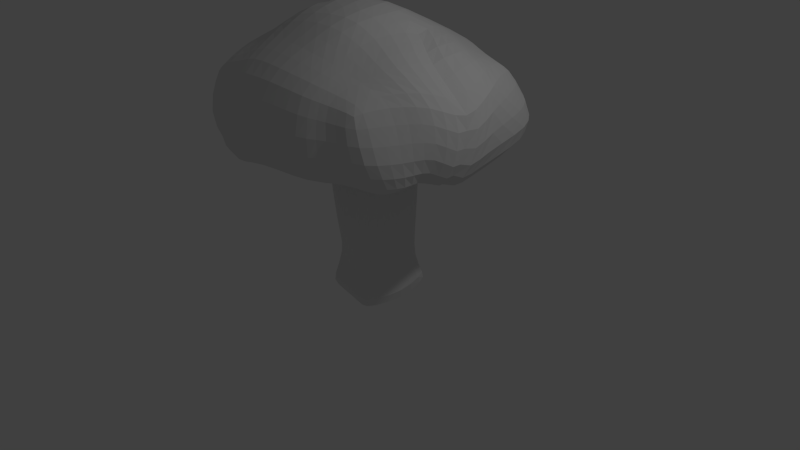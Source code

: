 # Source: mushroom1.blend  (saved by Blender 2.65.0; exported with 4.5.12 LTS)
import bpy
from mathutils import Matrix  # noqa: F401  (used for matrix-valued properties, if any)

bpy.ops.wm.read_factory_settings(use_empty=True)
scene = bpy.context.scene
scene.name = 'Scene'

# ---- collections
col_collection_1 = bpy.data.collections.new('Collection 1'); scene.collection.children.link(col_collection_1)

# ---- materials (node trees are filled in below, after node groups)
mat_material = bpy.data.materials.new('Material')
mat_material.alpha_threshold = 0.0
mat_material.use_transparent_shadow = False
mat_material.roughness = 0.5
mat_material.line_color = (0.0, 0.0, 0.0, 1.0)

# ---- material node trees

# ---- world
world_world = bpy.data.worlds.new('World'); scene.world = world_world
world_world.color = (0.05088, 0.05088, 0.05088)
world_world.use_sun_shadow = False
world_world.sun_shadow_jitter_overblur = 0.0
world_world.cycles.sampling_method = 'MANUAL'
world_world.cycles.sample_map_resolution = 256

# ---- cameras
cam_camera = bpy.data.cameras.new('Camera')
cam_camera.clip_end = 100.0
cam_camera.lens = 35.0
cam_camera.sensor_width = 32.0
cam_camera.sensor_height = 18.0
cam_camera.ortho_scale = 7.314
cam_camera.dof.focus_distance = 0.0
cam_camera.dof.aperture_fstop = 128.0

# ---- lights
light_lamp = bpy.data.lights.new('Lamp', 'POINT')
light_lamp.transmission_factor = 0.0
light_lamp.cutoff_distance = 30.0
light_lamp.energy = 100.0
light_lamp.shadow_buffer_clip_start = 1.001
light_lamp.shadow_soft_size = 0.1
light_lamp.shadow_maximum_resolution = 0.006
light_lamp.use_absolute_resolution = True
light_lamp.cycles.use_multiple_importance_sampling = False

# ---- meshes
me_cube = bpy.data.meshes.new('Cube')
me_cube.from_pydata([(0.4083, 0.4882, -0.3656), (-0.3085, 0.4061, -0.3609), (0.4307, 0.336, 0.5577), (-0.1792, 0.2953, 0.5853), (0.3971, 0.4035, 1.94), (-0.02151, 0.5538, 2.355), (-0.3963, 0.3276, 1.897), (0.4738, 0.6696, 2.907), (-0.1088, 0.4777, 3.108), (0.01078, 0.4449, 1.919), (-0.6462, 0.2926, 3.086), (0.1047, 0.4046, 0.5676), (-0.5503, 0.4597, 2.323), (0.4891, 0.4872, 2.324), (0.03403, 0.5268, -0.4173), (-1.102, 0.5285, 2.798), (-0.9967, 0.4788, 2.194), (1.041, 0.4471, 2.758), (0.9519, 0.4508, 2.214), (-0.01996, 0.9243, 2.253), (0.3695, 1.007, 2.769), (-0.1376, 0.9496, 2.877), (-0.5718, 0.8689, 2.843), (-0.5352, 0.8782, 2.215), (0.4759, 0.894, 2.213), (-1.003, 0.9626, 2.674), (-0.9378, 0.864, 2.129), (0.847, 0.8663, 2.65), (0.8377, 0.8349, 2.121), (-1.592, 0.5585, 2.561), (-1.85, 0.6524, 2.059), (-1.462, 0.9851, 2.498), (-1.658, 1.1, 2.047), (1.51, 0.4063, 2.41), (1.647, 0.2848, 1.792), (1.264, 0.8614, 2.435), (1.458, 1.098, 1.819), (-0.04849, 1.594, 1.986), (0.4098, 1.343, 2.543), (-0.06254, 1.386, 2.572), (-0.547, 1.353, 2.539), (-0.6096, 1.577, 1.918), (0.4779, 1.512, 2.036), (-0.975, 1.314, 2.487), (-1.03, 1.479, 1.986), (0.7699, 1.255, 2.477), (0.8497, 1.445, 2.013), (-1.337, 1.255, 2.429), (-1.425, 1.385, 2.006), (1.098, 1.21, 2.393), (1.22, 1.429, 1.909), (-0.9915, 0.388, 1.868), (1.009, 0.378, 1.931), (-0.01026, 1.064, 1.975), (-0.4611, 0.9656, 1.951), (0.46, 1.006, 1.975), (-0.8552, 0.8087, 1.888), (0.8367, 0.876, 1.871), (-1.408, 0.3527, 1.505), (-1.275, 0.8107, 1.68), (1.38, 0.1546, 1.462), (1.237, 0.9566, 1.538), (-0.07517, 1.456, 1.6), (-0.5432, 1.395, 1.555), (0.4331, 1.362, 1.721), (-0.8832, 1.258, 1.619), (0.7581, 1.283, 1.735), (-1.201, 1.179, 1.643), (1.071, 1.276, 1.625), (0.4011, 0.3588, 0.01574), (-0.1917, 0.3311, 0.03806), (0.09128, 0.4634, -0.007999), (0.07026, 0.409, 1.25), (0.4279, 0.3852, 1.269), (-0.2682, 0.2514, 1.251), (0.4122, -0.489, -0.3892), (-0.3669, -0.3555, -0.3771), (0.3558, -0.392, 0.5291), (0.1496, 0.1047, 3.212), (-0.3236, -0.2942, 0.534), (0.3918, -0.4009, 1.92), (0.005548, 0.204, -0.5097), (-0.01593, -0.545, 2.355), (-0.4295, -0.37, 1.882), (0.6003, -0.4253, 2.979), (0.1843, -0.4732, 3.152), (-0.0156, -0.4566, 1.903), (-0.5229, -0.5376, 3.09), (-0.005665, -0.4678, 0.534), (-0.5527, -0.4565, 2.321), (0.4859, -0.4783, 2.327), (0.01815, -0.4117, -0.4324), (0.4599, 0.04814, -0.4529), (-0.414, 0.05803, -0.4289), (0.4776, -0.03097, 0.5221), (-0.396, 0.02659, 0.565), (0.4596, 0.007376, 1.899), (-0.4918, -0.01625, 1.864), (0.6629, 0.1657, 2.934), (-0.5699, -0.129, 3.134), (-0.6101, -0.01689, 2.434), (0.5876, 0.01608, 2.414), (-1.104, -0.5217, 2.811), (-0.9828, -0.47, 2.193), (-1.154, 0.02309, 2.805), (-1.096, 0.01342, 2.278), (1.016, -0.5051, 2.775), (0.9403, -0.4563, 2.218), (1.111, -0.06246, 2.73), (1.088, -0.04531, 2.262), (-0.01839, -0.8742, 2.266), (0.5005, -0.9239, 2.785), (0.03454, -0.9598, 2.881), (-0.5469, -0.9106, 2.869), (-0.5236, -0.8427, 2.221), (0.4585, -0.8394, 2.219), (-0.9843, -0.9476, 2.697), (-0.8998, -0.831, 2.121), (0.8521, -0.8612, 2.657), (0.8143, -0.7761, 2.126), (-1.533, -0.5664, 2.555), (-1.672, -0.5404, 2.042), (-1.626, 0.00481, 2.577), (-1.81, 0.07638, 2.073), (-1.371, -0.9834, 2.492), (-1.455, -1.061, 1.972), (1.486, -0.4806, 2.435), (1.627, -0.5533, 1.93), (1.639, -0.09369, 2.303), (1.69, -0.2297, 1.807), (1.238, -0.8154, 2.46), (1.487, -0.8686, 1.944), (-0.02928, -1.634, 1.984), (0.4538, -1.315, 2.526), (-0.03347, -1.363, 2.582), (-0.5288, -1.34, 2.565), (-0.4782, -1.704, 1.95), (0.5626, -1.52, 1.948), (-0.9271, -1.294, 2.491), (-0.9248, -1.521, 1.968), (0.7612, -1.218, 2.465), (0.895, -1.357, 1.962), (-1.255, -1.226, 2.42), (-1.31, -1.338, 1.963), (1.068, -1.14, 2.404), (1.271, -1.196, 1.953), (-0.9786, -0.4263, 1.885), (-1.055, -0.01489, 1.875), (1.009, -0.4628, 1.959), (1.045, -0.07094, 1.999), (-0.009622, -0.9952, 1.996), (-0.4309, -0.9455, 1.968), (0.4688, -0.9414, 1.962), (-0.8212, -0.8472, 1.873), (0.8933, -0.8137, 1.862), (-1.326, -0.5305, 1.583), (-1.469, -0.06868, 1.507), (-1.168, -1.018, 1.561), (1.407, -0.5741, 1.612), (1.475, -0.3162, 1.543), (1.403, -0.8048, 1.603), (-0.0474, -1.41, 1.618), (-0.3999, -1.461, 1.607), (0.5641, -1.31, 1.604), (-0.7567, -1.358, 1.619), (0.9266, -1.18, 1.624), (-1.123, -1.284, 1.548), (1.316, -1.039, 1.595), (0.4016, -0.4156, 0.003088), (-0.3016, -0.2772, 0.03455), (0.03658, -0.4219, 0.01519), (0.4559, -0.01956, -0.007289), (-0.3673, 0.01957, 0.01937), (0.5093, -0.001062, 1.219), (-0.4478, -0.02609, 1.234), (-0.03057, -0.4773, 1.222), (0.374, -0.3826, 1.237), (-0.3818, -0.346, 1.227), (-0.1068, 0.4963, -0.4081), (-0.2309, 0.4517, -0.387), (0.4074, 0.3354, 0.1821), (0.42, 0.3304, 0.3602), (-0.3904, 0.2039, -0.4155), (-0.3514, 0.3282, -0.3898), (-0.1721, 0.3154, 0.21), (-0.1697, 0.3066, 0.391), (0.00243, 0.3839, 0.5741), (-0.09, 0.3481, 0.5815), (-0.3445, 0.1278, 0.5749), (-0.266, 0.2194, 0.5824), (-0.1407, 0.4224, 1.912), (-0.2844, 0.3871, 1.906), (-0.4805, 0.1119, 1.871), (-0.4553, 0.2312, 1.885), (-0.2317, 0.2578, 1.024), (-0.2012, 0.277, 0.799), (0.4168, 0.3937, 1.507), (0.4042, 0.3983, 1.734), (-0.03031, 0.3556, 3.157), (0.06824, 0.2414, 3.192), (-0.2956, 0.3881, 3.131), (-0.4762, 0.3146, 3.125), (0.0106, 0.3595, -0.4991), (0.02018, 0.4663, -0.4741), (-0.5924, 0.001721, 3.165), (-0.6275, 0.1379, 3.139), (0.981, 0.5939, 2.728), (0.9104, 0.7308, 2.69), (-0.4721, 0.3893, 2.229), (-0.4317, 0.3554, 2.078), (-0.02365, 0.8114, 2.319), (-0.02425, 0.6712, 2.365), (-0.003526, 0.462, 2.104), (-0.01424, 0.4906, 2.259), (0.05087, 0.4188, 1.481), (0.02979, 0.431, 1.707), (-0.5558, 0.6269, 2.316), (-0.5507, 0.7741, 2.273), (0.4232, 0.4327, 2.244), (0.4016, 0.4129, 2.109), (0.1012, 0.4367, 0.1711), (0.1055, 0.4172, 0.3631), (-0.6082, 0.1451, 2.36), (-0.6011, 0.2994, 2.331), (-0.07615, 0.01472, 3.239), (-0.3219, -0.08031, 3.225), (0.148, 0.5563, 2.349), (0.3149, 0.5434, 2.334), (0.1817, 0.1729, -0.5127), (0.346, 0.1084, -0.5035), (0.4522, 0.2374, -0.4344), (0.434, 0.3953, -0.4), (-0.1952, 0.5411, 2.348), (-0.3706, 0.5164, 2.333), (0.484, 0.1062, 0.532), (0.4735, 0.2358, 0.546), (0.08331, 0.5678, 3.05), (0.2785, 0.6435, 2.975), (0.4574, 0.1597, 1.91), (0.4442, 0.2998, 1.928), (0.159, 0.4549, 1.929), (0.2952, 0.4481, 1.938), (0.6105, 0.3552, 2.954), (0.5405, 0.5227, 2.938), (0.2217, 0.4058, 0.5648), (0.3396, 0.3874, 0.5629), (0.1815, 0.533, -0.409), (0.3193, 0.5198, -0.3892), (0.5702, 0.1658, 2.358), (0.5498, 0.3237, 2.334), (-0.1647, 0.1753, -0.5031), (-0.3159, 0.1136, -0.4852), (-0.4626, -0.0287, 1.45), (-0.4769, -0.02325, 1.659), (0.4754, -0.007381, -0.1764), (0.4914, 0.01196, -0.3352), (-0.397, 0.0202, -0.1514), (-0.4287, 0.02956, -0.3098), (-0.6495, -0.05867, 2.686), (-0.6473, -0.1012, 2.922), (0.495, 0.004481, 1.455), (0.4733, 0.006799, 1.684), (0.3386, 0.1625, 3.146), (0.5037, 0.1879, 3.054), (0.6704, 0.06044, 2.596), (0.7049, 0.1123, 2.766), (-0.5095, -0.01079, 2.061), (-0.5394, -0.008827, 2.25), (0.4656, 0.006826, 2.09), (0.4979, 0.007513, 2.261), (-1.145, 0.1961, 2.838), (-1.127, 0.3658, 2.827), (-1.362, 0.03771, 2.211), (-1.613, 0.05935, 2.135), (-1.019, 0.1636, 2.238), (-1.002, 0.3201, 2.215), (-1.14, 0.02162, 2.476), (-1.154, 0.02357, 2.661), (-0.741, -0.01076, 2.445), (-0.9115, 0.0003696, 2.384), (-0.894, 0.4809, 2.264), (-0.7346, 0.4716, 2.313), (-0.9494, 0.4499, 2.897), (-0.8012, 0.3512, 3.003), (-0.9644, -0.02981, 2.917), (-0.77, -0.09806, 3.036), (1.216, 0.417, 2.671), (1.378, 0.4136, 2.557), (1.103, 0.1103, 2.767), (1.08, 0.2833, 2.772), (1.012, 0.131, 2.253), (0.979, 0.2931, 2.237), (1.124, -0.05904, 2.414), (1.126, -0.0631, 2.583), (0.6669, 0.6172, 2.857), (0.857, 0.5242, 2.815), (0.8366, 0.4639, 2.271), (0.6718, 0.4772, 2.314), (0.9066, -0.01492, 2.369), (0.729, 0.005004, 2.424), (0.9457, 0.009123, 2.815), (0.8005, 0.09888, 2.872), (-0.2887, 0.913, 2.883), (-0.4314, 0.8805, 2.872), (-0.5523, 1.048, 2.76), (-0.5432, 1.212, 2.668), (0.7748, 1.137, 2.56), (0.8023, 1.003, 2.609), (1.196, 0.9977, 2.429), (1.139, 1.121, 2.416), (0.1496, 0.9214, 2.247), (0.3161, 0.9089, 2.234), (-0.1917, 0.9116, 2.248), (-0.3642, 0.8918, 2.235), (0.027, 0.9826, 2.85), (0.199, 1.007, 2.811), (-0.476, 0.9216, 2.063), (-0.507, 0.9141, 2.146), (-0.8484, 0.8797, 2.155), (-0.7009, 0.8778, 2.187), (-0.8545, 0.9317, 2.732), (-0.7121, 0.8918, 2.793), (-0.5752, 1.496, 1.603), (-0.6004, 1.558, 1.739), (0.5333, 0.9713, 2.729), (0.6921, 0.9159, 2.69), (0.7538, 0.8609, 2.148), (0.624, 0.8788, 2.182), (0.3886, 0.8994, 2.82), (0.4238, 0.7915, 2.866), (-0.633, 0.4759, 3.013), (-0.6019, 0.6743, 2.929), (-1.034, 0.8254, 2.717), (-1.069, 0.6809, 2.76), (0.4865, 0.6464, 2.314), (0.4812, 0.7888, 2.27), (0.8773, 0.7453, 2.147), (0.9174, 0.6052, 2.182), (-0.9692, 0.7783, 2.147), (-0.9872, 0.6364, 2.171), (-0.1484, 0.7861, 2.96), (-0.1436, 0.6242, 3.039), (-1.631, 0.1962, 2.579), (-1.617, 0.3831, 2.573), (-1.827, 0.6504, 2.256), (-1.727, 0.601, 2.425), (-1.875, 0.2778, 2.056), (-1.879, 0.4712, 2.056), (-1.788, 0.066, 2.275), (-1.709, 0.03077, 2.452), (-1.647, 1.091, 2.211), (-1.572, 1.035, 2.369), (-1.509, 0.857, 2.52), (-1.554, 0.715, 2.542), (-1.728, 0.9657, 2.055), (-1.796, 0.8161, 2.059), (-0.05999, 1.585, 1.804), (-0.07307, 1.539, 1.659), (-1.161, 0.97, 2.626), (-1.32, 0.9687, 2.576), (-1.434, 0.5497, 2.653), (-1.266, 0.5533, 2.722), (-0.8634, 0.8088, 2.004), (-0.9116, 0.8468, 2.08), (-1.504, 0.01496, 2.644), (-1.336, 0.0308, 2.717), (1.43, 0.5647, 2.43), (1.344, 0.7161, 2.436), (1.643, 0.3372, 1.999), (1.596, 0.3793, 2.216), (1.625, 0.06815, 2.324), (1.576, 0.2388, 2.369), (1.719, -0.09759, 1.766), (1.694, 0.07121, 1.775), (1.701, -0.1791, 1.974), (1.682, -0.1288, 2.154), (1.431, 1.038, 2.025), (1.361, 0.941, 2.249), (1.525, 0.8478, 1.808), (1.589, 0.556, 1.802), (1.139, 0.8315, 2.545), (0.9965, 0.8377, 2.605), (1.322, -0.1181, 2.11), (1.532, -0.1858, 1.938), (1.504, -0.09247, 2.431), (1.306, -0.08975, 2.592), (-1.01, 0.4578, 2.105), (-0.9823, 0.4247, 1.999), (-1.276, 1.252, 1.721), (-1.366, 1.337, 1.853), (-0.2271, 1.38, 2.566), (-0.39, 1.367, 2.554), (-0.0453, 1.556, 2.189), (-0.04966, 1.484, 2.395), (0.4645, 1.484, 2.21), (0.4377, 1.424, 2.39), (-0.5947, 1.539, 2.13), (-0.5678, 1.461, 2.351), (0.1387, 1.573, 2.009), (0.3172, 1.544, 2.026), (-0.2414, 1.6, 1.957), (-0.4331, 1.594, 1.93), (0.1017, 1.379, 2.569), (0.2621, 1.364, 2.558), (-1.025, 1.457, 2.165), (-0.9976, 1.397, 2.342), (-0.8957, 1.512, 1.961), (-0.7603, 1.548, 1.932), (-0.8354, 1.329, 2.504), (-0.6942, 1.341, 2.522), (0.8325, 1.413, 2.171), (0.7954, 1.347, 2.339), (0.5372, 1.315, 2.523), (0.6533, 1.283, 2.5), (0.7303, 1.459, 2.029), (0.6116, 1.483, 2.037), (-1.42, 1.365, 2.169), (-1.379, 1.306, 2.325), (-1.114, 1.293, 2.471), (-1.243, 1.271, 2.453), (-1.305, 1.428, 2.001), (-1.168, 1.454, 1.997), (1.198, 1.378, 2.083), (1.145, 1.287, 2.267), (1.01, 1.219, 2.428), (0.8916, 1.234, 2.454), (0.9768, 1.445, 1.983), (1.105, 1.448, 1.946), (-0.9718, 1.209, 2.576), (-0.9828, 1.09, 2.63), (-1.372, 1.188, 2.456), (-1.416, 1.095, 2.478), (-0.9937, 1.443, 1.821), (-0.9358, 1.366, 1.685), (1.342, 1.02, 1.568), (1.421, 1.081, 1.668), (0.3871, 1.239, 2.644), (0.3715, 1.122, 2.713), (-1.588, 1.214, 2.033), (-1.515, 1.311, 2.018), (1.592, 0.2228, 1.621), (1.497, 0.1679, 1.495), (1.311, 1.366, 1.873), (1.388, 1.262, 1.842), (-0.08623, 1.256, 2.698), (-0.1145, 1.107, 2.792), (-1.171, -0.03421, 1.746), (-1.335, -0.05844, 1.592), (-1.037, 0.1193, 1.869), (-1.015, 0.2535, 1.865), (1.034, 0.07587, 1.987), (1.025, 0.2244, 1.96), (0.1511, 1.058, 1.979), (0.3118, 1.034, 1.981), (-0.1665, 1.043, 1.968), (-0.3175, 1.005, 1.96), (-0.5077, 1.248, 1.64), (-0.4755, 1.086, 1.797), (-0.7221, 0.8857, 1.922), (-0.5944, 0.9283, 1.939), (-0.8401, 0.9564, 1.772), (-0.852, 1.114, 1.664), (0.7038, 0.9393, 1.924), (0.5867, 0.9755, 1.955), (0.922, 0.7084, 1.887), (0.9742, 0.5413, 1.907), (-0.9236, 0.6601, 1.897), (-0.9623, 0.5231, 1.883), (-1.469, 0.07037, 1.481), (-1.444, 0.2092, 1.48), (-1.317, 0.6586, 1.634), (-1.364, 0.5038, 1.564), (-1.236, 0.3298, 1.558), (-1.086, 0.3522, 1.708), (-1.123, 0.7733, 1.702), (-0.9808, 0.7775, 1.783), (1.461, -0.1957, 1.502), (1.424, -0.04453, 1.472), (1.289, 0.7094, 1.506), (1.335, 0.4194, 1.476), (1.168, -0.1475, 1.855), (1.342, -0.2492, 1.668), (1.105, 0.2991, 1.754), (1.242, 0.2091, 1.569), (0.969, 0.8849, 1.732), (1.108, 0.9124, 1.606), (0.1014, 1.435, 1.64), (0.2773, 1.399, 1.684), (-0.2428, 1.451, 1.573), (-0.4006, 1.428, 1.557), (-0.7733, 1.302, 1.599), (-0.6642, 1.351, 1.573), (0.6558, 1.303, 1.747), (0.5543, 1.33, 1.742), (-1.114, 1.197, 1.629), (-0.9994, 1.223, 1.626), (0.8705, 1.275, 1.698), (0.9838, 1.274, 1.652), (-0.03059, 1.18, 1.824), (-0.05766, 1.327, 1.675), (0.4356, 1.242, 1.767), (0.4478, 1.109, 1.868), (-1.243, 0.955, 1.678), (-1.218, 1.086, 1.653), (0.7648, 1.165, 1.745), (0.7945, 1.028, 1.795), (1.115, 1.215, 1.596), (1.176, 1.116, 1.567), (1.123, 1.336, 1.678), (1.186, 1.403, 1.775), (1.099, -0.05042, 2.148), (1.062, -0.05607, 2.071), (1.556, -0.3083, 1.583), (1.636, -0.2742, 1.678), (-0.01281, 0.979, 2.176), (-0.006544, 1.008, 2.088), (0.4673, 0.9601, 2.066), (0.4717, 0.9401, 2.144), (0.9862, 0.4386, 2.143), (0.9827, 0.4201, 2.055), (0.8272, 1.425, 1.885), (0.7857, 1.368, 1.788), (0.4475, 1.445, 1.773), (0.4684, 1.495, 1.888), (-1.573, 1.025, 1.89), (-1.431, 0.9072, 1.755), (-1.589, 0.4467, 1.62), (-1.755, 0.5698, 1.834), (-1.729, 0.03713, 1.849), (-1.593, -0.02485, 1.635), (-1.073, -0.003104, 1.983), (-1.108, 0.007017, 2.115), (0.8346, 0.8387, 2.068), (0.8227, 0.8371, 1.988), (0.4063, 0.4074, -0.1381), (0.414, 0.4623, -0.2742), (-0.2345, 0.3595, -0.1228), (-0.2835, 0.3908, -0.2659), (0.074, 0.4983, -0.1688), (0.05309, 0.5289, -0.3101), (0.4534, -0.02737, 0.1611), (0.4632, -0.03173, 0.3327), (-0.3638, 0.02405, 0.1934), (-0.3776, 0.02904, 0.3721), (-0.3274, 0.1304, 0.02604), (-0.2657, 0.2384, 0.03606), (-0.01166, 0.4415, 0.004492), (-0.106, 0.397, 0.02462), (0.4408, 0.2541, 0.01139), (0.4526, 0.1233, 0.0007046), (0.3158, 0.422, 0.007991), (0.2043, 0.4552, -0.004188), (0.2004, 0.429, 1.258), (0.3272, 0.4271, 1.268), (-0.4091, 0.07604, 1.24), (-0.3477, 0.1694, 1.247), (0.4832, 0.2834, 1.255), (0.5069, 0.1455, 1.234), (0.5068, -0.01127, 0.9791), (0.4935, -0.02298, 0.7417), (-0.1674, 0.3169, 1.25), (-0.05278, 0.3697, 1.248), (-0.4316, -0.01034, 1.008), (-0.4143, 0.01113, 0.7806), (0.4336, 0.3696, 1.026), (0.4347, 0.3508, 0.7835), (-0.3106, 0.2675, 1.475), (-0.3552, 0.2968, 1.693), (0.08558, 0.403, 1.018), (0.09739, 0.4008, 0.7882), (-0.138, -0.3916, -0.4232), (-0.2789, -0.3783, -0.4032), (0.3842, -0.3983, 0.1661), (0.3667, -0.3939, 0.3376), (-0.4139, -0.1033, -0.423), (-0.3963, -0.2577, -0.4036), (-0.2976, -0.2698, 0.1919), (-0.3077, -0.2789, 0.3524), (-0.1264, -0.4317, 0.5328), (-0.2358, -0.3723, 0.5317), (-0.4031, -0.08311, 0.5535), (-0.3774, -0.1943, 0.5421), (-0.1723, -0.445, 1.896), (-0.319, -0.4219, 1.889), (-0.4936, -0.1475, 1.865), (-0.4804, -0.2725, 1.873), (-0.3628, -0.3305, 0.9888), (-0.3425, -0.3122, 0.7512), (0.3805, -0.3862, 1.477), (0.3857, -0.393, 1.709), (0.1995, -0.2763, 3.195), (0.19, -0.07411, 3.213), (-0.03402, -0.4997, 3.159), (-0.2822, -0.5237, 3.139), (0.00641, -0.01124, -0.5085), (0.01116, -0.2428, -0.4905), (-0.5376, -0.2677, 3.165), (-0.5255, -0.4051, 3.14), (0.964, -0.6282, 2.744), (0.9069, -0.7435, 2.702), (-0.4818, -0.3994, 2.223), (-0.45, -0.3796, 2.066), (-0.01938, -0.7751, 2.328), (-0.0179, -0.6501, 2.369), (-0.01371, -0.4646, 2.093), (-0.01431, -0.4885, 2.253), (-0.02761, -0.4693, 1.458), (-0.02109, -0.4601, 1.688), (-0.5521, -0.6105, 2.318), (-0.5422, -0.7463, 2.277), (0.4232, -0.4285, 2.24), (0.4016, -0.4107, 2.097), (0.02663, -0.4266, 0.1806), (0.01036, -0.4477, 0.3484), (-0.6105, -0.1555, 2.359), (-0.6048, -0.3022, 2.329), (0.1523, -0.5462, 2.349), (0.3156, -0.5329, 2.336), (0.4539, -0.1634, -0.4449), (0.4373, -0.3655, -0.4195), (-0.1921, -0.5343, 2.347), (-0.3715, -0.5116, 2.332), (0.4562, -0.1663, 0.5209), (0.4196, -0.2925, 0.5247), (0.3474, -0.4481, 3.11), (0.4769, -0.4284, 3.046), (0.4567, -0.1473, 1.902), (0.4421, -0.2924, 1.913), (0.1398, -0.4601, 1.911), (0.2837, -0.4494, 1.919), (0.6583, -0.02444, 2.986), (0.6331, -0.2282, 2.997), (0.1238, -0.4713, 0.5337), (0.2514, -0.4477, 0.5321), (0.1756, -0.4484, -0.427), (0.3196, -0.4851, -0.4111), (0.5692, -0.1576, 2.359), (0.5477, -0.3199, 2.335), (-1.147, -0.1639, 2.842), (-1.13, -0.3485, 2.835), (-1.016, -0.1538, 2.239), (-0.9942, -0.3141, 2.216), (-0.8837, -0.4715, 2.263), (-0.7308, -0.4638, 2.313), (-0.9268, -0.5246, 2.907), (-0.7353, -0.5347, 3.007), (1.181, -0.5022, 2.68), (1.348, -0.4868, 2.567), (1.09, -0.2176, 2.774), (1.058, -0.3667, 2.785), (1.008, -0.1742, 2.255), (0.9719, -0.3159, 2.24), (0.7296, -0.4481, 2.915), (0.8667, -0.4824, 2.851), (0.8262, -0.4635, 2.276), (0.6642, -0.4712, 2.319), (-0.1588, -0.9454, 2.892), (-0.36, -0.9237, 2.89), (-0.5458, -1.047, 2.788), (-0.539, -1.191, 2.695), (0.7697, -1.111, 2.555), (0.805, -0.9861, 2.611), (1.167, -0.9381, 2.449), (1.108, -1.057, 2.431), (0.1457, -0.8693, 2.259), (0.3051, -0.8559, 2.243), (-0.1873, -0.8662, 2.26), (-0.3576, -0.8522, 2.244), (0.2061, -0.9569, 2.856), (0.3608, -0.9425, 2.823), (-0.4609, -0.8894, 2.074), (-0.4947, -0.8774, 2.154), (-0.8158, -0.845, 2.15), (-0.6794, -0.8434, 2.187), (-0.8459, -0.9316, 2.759), (-0.705, -0.9157, 2.822), (-0.4196, -1.595, 1.652), (-0.4495, -1.684, 1.779), (0.6222, -0.9039, 2.744), (0.7351, -0.8829, 2.701), (0.7297, -0.8007, 2.152), (0.6022, -0.8213, 2.187), (0.532, -0.7695, 2.858), (0.5659, -0.6042, 2.928), (-0.5294, -0.662, 3.024), (-0.5399, -0.7838, 2.948), (-1.023, -0.816, 2.74), (-1.066, -0.6756, 2.778), (0.4782, -0.6224, 2.319), (0.4676, -0.7478, 2.276), (0.8554, -0.7024, 2.152), (0.9005, -0.5873, 2.187), (-0.9357, -0.7512, 2.14), (-0.9637, -0.6192, 2.167), (0.08541, -0.8093, 2.978), (0.1417, -0.6491, 3.075), (-1.61, -0.1924, 2.577), (-1.577, -0.3865, 2.569), (-1.673, -0.55, 2.231), (-1.62, -0.5625, 2.408), (-1.808, -0.1293, 2.054), (-1.749, -0.3375, 2.049), (-1.467, -1.04, 2.161), (-1.438, -1.01, 2.343), (-1.424, -0.8615, 2.514), (-1.481, -0.7229, 2.536), (-1.518, -0.9088, 1.994), (-1.593, -0.7315, 2.021), (-0.0361, -1.606, 1.807), (-0.04521, -1.525, 1.67), (-1.125, -0.9586, 2.643), (-1.261, -0.968, 2.584), (-1.41, -0.5542, 2.656), (-1.265, -0.5345, 2.732), (-0.8378, -0.8019, 1.997), (-0.879, -0.8208, 2.072), (1.404, -0.5924, 2.457), (1.319, -0.7014, 2.463), (1.618, -0.5254, 2.1), (1.572, -0.4966, 2.274), (1.615, -0.2337, 2.334), (1.559, -0.361, 2.388), (1.708, -0.3554, 1.82), (1.674, -0.4567, 1.878), (1.429, -0.8564, 2.124), (1.343, -0.8316, 2.308), (1.536, -0.7585, 1.948), (1.581, -0.6537, 1.949), (1.114, -0.8205, 2.553), (0.9807, -0.8391, 2.61), (-0.9973, -0.4528, 2.105), (-0.9725, -0.431, 2.002), (-1.187, -1.311, 1.637), (-1.261, -1.335, 1.79), (-0.2048, -1.36, 2.584), (-0.3721, -1.351, 2.578), (-0.03014, -1.583, 2.19), (-0.0343, -1.482, 2.401), (0.5263, -1.487, 2.147), (0.4828, -1.412, 2.353), (-0.4995, -1.627, 2.158), (-0.5157, -1.491, 2.376), (0.1692, -1.598, 1.976), (0.3797, -1.562, 1.96), (-0.1935, -1.671, 1.976), (-0.337, -1.702, 1.961), (0.1392, -1.354, 2.568), (0.3067, -1.338, 2.548), (-0.9393, -1.474, 2.151), (-0.9324, -1.392, 2.337), (-0.7755, -1.592, 1.961), (-0.6251, -1.661, 1.952), (-0.7994, -1.312, 2.517), (-0.6691, -1.327, 2.543), (0.8479, -1.341, 2.138), (0.794, -1.293, 2.318), (0.5677, -1.284, 2.504), (0.6635, -1.25, 2.484), (0.7915, -1.411, 1.956), (0.692, -1.468, 1.949), (-1.311, -1.31, 2.142), (-1.285, -1.264, 2.308), (-1.054, -1.27, 2.47), (-1.172, -1.245, 2.448), (-1.204, -1.401, 1.966), (-1.07, -1.459, 1.969), (1.204, -1.197, 2.125), (1.126, -1.171, 2.291), (0.9814, -1.164, 2.43), (0.8705, -1.189, 2.448), (1.019, -1.31, 1.962), (1.152, -1.262, 1.958), (-0.9358, -1.185, 2.589), (-0.9555, -1.07, 2.649), (-1.287, -1.167, 2.448), (-1.326, -1.084, 2.471), (-0.873, -1.511, 1.808), (-0.8052, -1.456, 1.68), (1.477, -0.8276, 1.662), (1.501, -0.855, 1.787), (0.4542, -1.197, 2.639), (0.4735, -1.066, 2.716), (-1.411, -1.175, 1.963), (-1.372, -1.263, 1.961), (1.587, -0.5724, 1.778), (1.512, -0.5817, 1.657), (1.36, -1.1, 1.948), (1.429, -0.985, 1.944), (-0.02157, -1.234, 2.705), (0.0001913, -1.101, 2.795), (-1.032, -0.1525, 1.878), (-1.007, -0.2898, 1.881), (1.031, -0.205, 1.999), (1.021, -0.3368, 1.983), (0.1498, -0.9863, 1.991), (0.3135, -0.9662, 1.98), (-0.157, -0.9869, 1.992), (-0.2963, -0.9679, 1.982), (-0.3985, -1.281, 1.683), (-0.4101, -1.089, 1.827), (-0.6882, -0.894, 1.924), (-0.5607, -0.9218, 1.95), (-0.7746, -1.025, 1.758), (-0.7506, -1.205, 1.659), (0.7403, -0.8766, 1.905), (0.6073, -0.9129, 1.937), (0.9563, -0.6912, 1.899), (0.9886, -0.5791, 1.931), (-0.9005, -0.6997, 1.887), (-0.9451, -0.5625, 1.888), (-1.439, -0.2176, 1.527), (-1.386, -0.3707, 1.559), (-1.211, -0.8683, 1.576), (-1.267, -0.6995, 1.586), (-1.186, -0.4962, 1.627), (-1.059, -0.4533, 1.75), (-1.048, -0.96, 1.609), (-0.9299, -0.8934, 1.731), (1.463, -0.416, 1.565), (1.432, -0.498, 1.592), (1.405, -0.7255, 1.611), (1.401, -0.6494, 1.617), (1.117, -0.4976, 1.821), (1.266, -0.5416, 1.684), (1.077, -0.801, 1.74), (1.259, -0.7973, 1.641), (0.1488, -1.379, 1.614), (0.3692, -1.346, 1.607), (-0.189, -1.437, 1.614), (-0.297, -1.457, 1.608), (-0.6291, -1.397, 1.623), (-0.5105, -1.437, 1.614), (0.811, -1.228, 1.621), (0.703, -1.271, 1.611), (-1.028, -1.303, 1.558), (-0.8941, -1.327, 1.592), (1.069, -1.127, 1.612), (1.215, -1.074, 1.596), (-0.02138, -1.112, 1.846), (-0.03746, -1.264, 1.696), (0.5343, -1.18, 1.678), (0.4978, -1.045, 1.821), (-1.145, -1.134, 1.546), (-1.134, -1.224, 1.538), (0.9169, -1.067, 1.657), (0.9037, -0.9407, 1.747), (1.352, -0.9727, 1.587), (1.384, -0.8891, 1.593), (1.323, -1.088, 1.671), (1.308, -1.153, 1.8), (-0.0135, -0.9197, 2.193), (-0.008358, -0.9423, 2.108), (0.4558, -0.8965, 2.069), (0.4542, -0.8789, 2.15), (0.976, -0.4506, 2.148), (0.9761, -0.4497, 2.065), (0.9193, -1.327, 1.808), (0.9276, -1.266, 1.685), (0.5782, -1.413, 1.652), (0.5785, -1.489, 1.78), (-1.387, -1.064, 1.791), (-1.284, -1.051, 1.637), (-1.467, -0.5417, 1.675), (-1.593, -0.54, 1.848), (0.8221, -0.7809, 2.071), (0.8339, -0.7823, 1.987), (0.4149, -0.4523, -0.1533), (0.421, -0.489, -0.2948), (-0.3264, -0.309, -0.1259), (-0.3569, -0.3464, -0.2764), (0.0352, -0.444, -0.1525), (0.02711, -0.4623, -0.3115), (-0.3735, -0.08854, 0.0223), (-0.3526, -0.1905, 0.03002), (-0.09265, -0.3858, 0.02302), (-0.21, -0.3396, 0.03109), (0.4455, -0.3124, -0.002289), (0.4559, -0.1696, -0.007184), (0.3034, -0.4521, 0.006822), (0.1728, -0.4461, 0.01018), (0.1141, -0.4721, 1.227), (0.2567, -0.4432, 1.235), (-0.454, -0.1376, 1.231), (-0.4335, -0.25, 1.229), (0.4469, -0.2773, 1.23), (0.4887, -0.1443, 1.22), (-0.2875, -0.4121, 1.224), (-0.1658, -0.4553, 1.222), (0.3651, -0.3839, 0.9925), (0.3569, -0.3882, 0.7516), (-0.3981, -0.3561, 1.456), (-0.4132, -0.363, 1.676), (-0.02678, -0.4803, 0.9839), (-0.01803, -0.4779, 0.7498), (-0.3188, 0.1289, 0.2006), (-0.2503, 0.2296, 0.2087), (-0.3282, 0.1315, 0.381), (-0.2531, 0.2269, 0.3888), (-0.03942, 0.4736, -0.1568), (-0.1437, 0.4277, -0.136), (-0.07424, 0.5011, -0.2995), (-0.1904, 0.4557, -0.2794), (0.4918, 0.153, 1.47), (0.4706, 0.157, 1.698), (0.4702, 0.2917, 1.492), (0.4538, 0.296, 1.72), (-0.0815, 0.3824, 1.477), (-0.1124, 0.4016, 1.701), (-0.206, 0.3326, 1.477), (-0.2469, 0.3592, 1.699), (0.8101, 0.6198, 2.237), (0.7811, 0.762, 2.195), (0.6556, 0.6336, 2.282), (0.6393, 0.776, 2.237), (0.3547, 0.5075, 3.012), (0.4407, 0.3585, 3.039), (0.1648, 0.4421, 3.094), (0.2622, 0.3143, 3.126), (0.4632, 0.1619, 2.094), (0.493, 0.164, 2.251), (0.4502, 0.3053, 2.103), (0.4773, 0.3129, 2.245), (-0.1633, 0.4443, 2.096), (-0.1815, 0.4758, 2.251), (-0.3151, 0.4137, 2.087), (-0.3424, 0.4481, 2.239), (0.3305, 0.4357, -0.4493), (0.1803, 0.4632, -0.4691), (0.3412, 0.2916, -0.4861), (0.1813, 0.3412, -0.4993), (-0.9203, 0.613, 2.846), (-0.8848, 0.7754, 2.789), (-0.7782, 0.5277, 2.939), (-0.7432, 0.7123, 2.866), (-0.1333, 0.4333, -0.4658), (-0.268, 0.3802, -0.4427), (-0.1535, 0.3257, -0.492), (-0.2983, 0.2631, -0.4721), (-0.3834, 0.181, 1.467), (-0.4206, 0.2055, 1.681), (-0.433, 0.08044, 1.457), (-0.4571, 0.09546, 1.668), (0.4453, 0.2343, 0.1774), (0.4542, 0.1084, 0.1682), (0.4594, 0.2303, 0.352), (0.4679, 0.1035, 0.3409), (0.6143, 0.7456, 2.819), (0.5672, 0.8587, 2.776), (0.8015, 0.6635, 2.778), (0.7419, 0.7903, 2.735), (-0.7418, 0.3122, 2.338), (-0.8945, 0.3203, 2.29), (-0.7398, 0.1534, 2.373), (-0.8958, 0.1607, 2.322), (0.2943, 0.46, 2.111), (0.3004, 0.4841, 2.25), (0.1519, 0.4689, 2.109), (0.1485, 0.4952, 2.257), (-0.2323, 0.2586, 3.185), (-0.1478, 0.1439, 3.221), (-0.4351, 0.1716, 3.181), (-0.3741, 0.04728, 3.216), (0.3158, 0.4356, 1.504), (0.3036, 0.4412, 1.732), (0.1865, 0.4375, 1.492), (0.1715, 0.4454, 1.719), (-0.4866, 0.2533, 2.07), (-0.5255, 0.2743, 2.229), (-0.5038, 0.1256, 2.064), (-0.5373, 0.1367, 2.236), (0.3147, 0.4686, -0.1467), (0.1958, 0.4957, -0.1623), (0.3169, 0.5156, -0.284), (0.1876, 0.5334, -0.3017), (-1.232, 0.7032, 2.692), (-1.399, 0.7022, 2.629), (-1.195, 0.8412, 2.659), (-1.359, 0.8413, 2.603), (-0.1998, 0.6603, 2.358), (-0.1984, 0.8005, 2.313), (-0.3776, 0.6437, 2.34), (-0.3749, 0.7844, 2.297), (-0.7864, 0.04334, 3.07), (-0.9683, 0.1287, 2.95), (-0.801, 0.1914, 3.049), (-0.9641, 0.2886, 2.934), (0.7125, 0.1575, 2.369), (0.8807, 0.1445, 2.324), (0.6961, 0.3168, 2.339), (0.8596, 0.3047, 2.297), (0.7215, 0.462, 2.884), (0.9003, 0.3634, 2.838), (0.771, 0.2874, 2.896), (0.9314, 0.189, 2.844), (0.5204, 1.09, 2.679), (0.5227, 1.209, 2.617), (0.6624, 1.045, 2.644), (0.6491, 1.172, 2.588), (1.037, 0.1247, 2.176), (1.018, 0.1135, 2.096), (1.01, 0.2842, 2.166), (1.001, 0.2687, 2.082), (-1.284, 1.082, 2.55), (-1.255, 1.183, 2.516), (-1.134, 1.088, 2.592), (-1.116, 1.196, 2.548), (-0.8364, 1.077, 2.674), (-0.8292, 1.212, 2.607), (-0.6939, 1.057, 2.721), (-0.6873, 1.209, 2.64), (1.637, 0.007504, 1.614), (1.543, -0.04155, 1.497), (1.663, -0.1545, 1.623), (1.574, -0.1962, 1.521), (0.04034, 0.7016, 2.991), (0.02489, 0.8412, 2.923), (0.2314, 0.7681, 2.927), (0.2065, 0.8868, 2.871), (1.069, 0.7014, 2.633), (1.217, 0.6966, 2.558), (1.148, 0.5641, 2.658), (1.301, 0.5601, 2.564), (-0.4784, 0.4914, 3.049), (-0.4571, 0.687, 2.961), (-0.3156, 0.5502, 3.057), (-0.3075, 0.7316, 2.971), (0.3168, 0.6647, 2.337), (0.3163, 0.8014, 2.295), (0.1474, 0.6723, 2.356), (0.1478, 0.8104, 2.312), (-0.7318, 0.6322, 2.282), (-0.7224, 0.7786, 2.239), (-0.8886, 0.641, 2.233), (-0.8754, 0.7863, 2.197), (-1.853, 0.467, 2.26), (-1.751, 0.4209, 2.433), (-1.849, 0.2702, 2.261), (-1.753, 0.2283, 2.439), (-1.777, 0.8132, 2.245), (-1.714, 0.9601, 2.228), (-1.683, 0.7611, 2.41), (-1.629, 0.9057, 2.389), (0.3169, 0.9594, 2.162), (0.3169, 0.9842, 2.081), (0.1533, 0.9754, 2.173), (0.156, 1.003, 2.087), (-1.318, 0.211, 2.75), (-1.483, 0.1983, 2.672), (-1.294, 0.3873, 2.743), (-1.462, 0.3793, 2.669), (0.9413, 0.9761, 2.574), (0.9034, 1.112, 2.532), (1.076, 0.9677, 2.526), (1.029, 1.101, 2.494), (1.728, -0.03457, 1.946), (1.698, 0.02605, 2.141), (1.697, 0.1368, 1.969), (1.658, 0.1974, 2.177), (1.52, 0.5716, 2.237), (1.439, 0.7647, 2.245), (1.577, 0.5735, 2.013), (1.504, 0.8213, 2.018), (1.276, 1.346, 1.735), (1.203, 1.279, 1.64), (1.353, 1.247, 1.698), (1.276, 1.183, 1.603), (-0.663, 0.9024, 2.123), (-0.6198, 0.896, 2.045), (-0.8054, 0.8892, 2.098), (-0.753, 0.8671, 2.024), (1.263, 0.2535, 2.666), (1.437, 0.2508, 2.53), (1.292, 0.08122, 2.642), (1.48, 0.07865, 2.488), (0.5959, 1.456, 2.203), (0.7138, 1.43, 2.19), (0.5651, 1.396, 2.377), (0.6798, 1.369, 2.359), (-0.2257, 1.484, 2.382), (-0.4014, 1.475, 2.364), (-0.2327, 1.56, 2.167), (-0.42, 1.554, 2.144), (0.2875, 1.449, 2.398), (0.1223, 1.471, 2.4), (0.3084, 1.512, 2.21), (0.1358, 1.538, 2.203), (-0.7183, 1.442, 2.345), (-0.8591, 1.42, 2.344), (-0.7475, 1.515, 2.136), (-0.8871, 1.485, 2.152), (-1.136, 1.373, 2.337), (-1.269, 1.345, 2.33), (-1.165, 1.433, 2.169), (-1.302, 1.406, 2.168), (0.9585, 1.409, 2.144), (1.085, 1.405, 2.113), (0.9179, 1.333, 2.315), (1.04, 1.319, 2.29), (-0.4324, 1.579, 1.747), (-0.4212, 1.524, 1.608), (-0.2482, 1.589, 1.773), (-0.2509, 1.539, 1.629), (-0.9665, 0.7463, 2.082), (-0.9257, 0.6981, 2.001), (-0.9938, 0.6078, 2.092), (-0.9595, 0.5649, 1.998), (-1.58, 1.201, 2.194), (-1.509, 1.293, 2.179), (-1.515, 1.144, 2.352), (-1.453, 1.236, 2.336), (-1.254, 1.384, 1.844), (-1.177, 1.299, 1.709), (-1.125, 1.414, 1.836), (-1.057, 1.332, 1.7), (1.483, 0.8184, 1.647), (1.398, 0.7591, 1.536), (1.54, 0.5077, 1.632), (1.449, 0.4499, 1.51), (0.04632, 1.124, 2.774), (0.07457, 1.26, 2.687), (0.2114, 1.131, 2.745), (0.2354, 1.254, 2.668), (1.29, 1.086, 2.254), (1.221, 1.204, 2.259), (1.36, 1.195, 2.039), (1.286, 1.306, 2.059), (-0.41, 1.06, 2.783), (-0.3945, 1.225, 2.687), (-0.2654, 1.084, 2.794), (-0.2423, 1.243, 2.697), (0.2985, 1.141, 1.859), (0.2832, 1.277, 1.74), (0.134, 1.169, 1.841), (0.1127, 1.31, 1.705), (-1.116, 0.2195, 1.696), (-1.27, 0.1941, 1.537), (-1.143, 0.09036, 1.706), (-1.302, 0.06469, 1.545), (-1.016, 0.6304, 1.778), (-1.157, 0.6225, 1.67), (-1.052, 0.4893, 1.741), (-1.197, 0.4736, 1.609), (1.147, -0.01336, 1.815), (1.31, -0.1223, 1.623), (1.129, 0.1334, 1.78), (1.278, 0.02589, 1.588), (1.069, 0.4923, 1.743), (1.202, 0.4411, 1.573), (1.023, 0.6963, 1.739), (1.157, 0.6922, 1.59), (-0.6007, 1.044, 1.795), (-0.6281, 1.203, 1.648), (-0.719, 1.001, 1.791), (-0.739, 1.157, 1.661), (-0.1873, 1.162, 1.812), (-0.2184, 1.315, 1.654), (-0.3365, 1.127, 1.803), (-0.3695, 1.286, 1.642), (-0.9674, 0.9301, 1.724), (-0.9725, 1.085, 1.65), (-1.103, 0.924, 1.679), (-1.097, 1.07, 1.635), (0.6794, 1.049, 1.84), (0.6591, 1.183, 1.771), (0.5703, 1.078, 1.861), (0.5561, 1.21, 1.777), (1.054, 1.069, 1.615), (1.005, 1.182, 1.625), (0.9213, 1.038, 1.707), (0.8827, 1.167, 1.688), (0.5992, 1.465, 1.898), (0.5729, 1.413, 1.791), (0.713, 1.44, 1.898), (0.6792, 1.387, 1.797), (-0.1791, 0.9627, 2.172), (-0.1667, 0.9875, 2.084), (-0.3445, 0.9364, 2.162), (-0.3238, 0.9541, 2.076), (0.9498, 1.422, 1.856), (0.9013, 1.36, 1.758), (1.074, 1.422, 1.816), (1.019, 1.355, 1.717), (-1.702, 0.7313, 1.855), (-1.54, 0.6037, 1.665), (-1.638, 0.8841, 1.878), (-1.484, 0.7592, 1.719), (-0.8682, 1.481, 1.791), (-0.8202, 1.409, 1.656), (-0.7419, 1.523, 1.758), (-0.7047, 1.455, 1.623), (-1.511, 1.148, 1.884), (-1.383, 1.042, 1.756), (-1.447, 1.255, 1.868), (-1.336, 1.161, 1.737), (-1.788, 0.221, 1.823), (-1.635, 0.134, 1.602), (-1.787, 0.3989, 1.822), (-1.623, 0.2903, 1.599), (-1.021, 0.3061, 2.118), (-1.0, 0.2828, 2.003), (-1.042, 0.1552, 2.126), (-1.023, 0.1402, 2.004), (0.9495, 0.5904, 2.112), (0.9476, 0.5715, 2.026), (0.9004, 0.7317, 2.083), (0.8963, 0.7166, 2.0), (0.1269, 1.562, 1.836), (0.1094, 1.516, 1.698), (0.3072, 1.529, 1.866), (0.2885, 1.481, 1.739), (0.7357, 0.8921, 2.085), (0.7178, 0.8997, 2.011), (0.6114, 0.9197, 2.116), (0.5994, 0.9339, 2.041), (-0.399, 0.1659, -0.2983), (-0.3496, 0.2917, -0.2784), (-0.3621, 0.1428, -0.1429), (-0.3061, 0.2606, -0.1285), (0.006236, 0.3984, 0.3721), (-0.08347, 0.3618, 0.3838), (0.002304, 0.4169, 0.1823), (-0.08759, 0.3761, 0.1989), (0.4614, 0.3489, -0.2925), (0.4831, 0.1912, -0.3193), (0.4517, 0.2962, -0.1474), (0.4689, 0.1522, -0.1649), (0.3328, 0.3867, 0.362), (0.2188, 0.4126, 0.3609), (0.323, 0.3964, 0.1784), (0.2123, 0.4283, 0.1717), (-0.288, 0.201, 0.796), (-0.3158, 0.1794, 1.021), (-0.3644, 0.1111, 0.7894), (-0.3862, 0.08928, 1.015), (-0.01033, 0.3737, 0.7918), (-0.02923, 0.368, 1.019), (-0.1084, 0.3328, 0.7967), (-0.135, 0.3194, 1.022), (0.3398, 0.398, 0.7882), (0.3352, 0.4134, 1.027), (0.2184, 0.4094, 0.7879), (0.211, 0.4189, 1.022), (0.4978, 0.1173, 0.7532), (0.5073, 0.1324, 0.9922), (0.4825, 0.2501, 0.7701), (0.4864, 0.2682, 1.012), (-0.3709, -0.08063, 0.1912), (-0.3848, -0.07797, 0.3641), (-0.3487, -0.1815, 0.1919), (-0.3604, -0.1841, 0.3573), (-0.1024, -0.4101, -0.1433), (-0.1202, -0.4327, -0.3021), (-0.2287, -0.3693, -0.1315), (-0.2559, -0.4003, -0.2866), (0.4802, -0.1426, 1.457), (0.4468, -0.2797, 1.469), (0.4654, -0.1442, 1.687), (0.4428, -0.2856, 1.7), (-0.1697, -0.4517, 1.455), (-0.2991, -0.4163, 1.456), (-0.1705, -0.4461, 1.683), (-0.3085, -0.4181, 1.68), (0.7933, -0.5985, 2.242), (0.6422, -0.6102, 2.287), (0.7582, -0.7178, 2.2), (0.62, -0.7332, 2.242), (0.5049, -0.2223, 3.072), (0.3691, -0.2415, 3.144), (0.5192, -0.009388, 3.071), (0.3699, -0.02872, 3.153), (0.4638, -0.1512, 2.09), (0.4511, -0.2994, 2.094), (0.4931, -0.155, 2.249), (0.4774, -0.3077, 2.242), (-0.1776, -0.4538, 2.085), (-0.3329, -0.432, 2.075), (-0.185, -0.4776, 2.245), (-0.3501, -0.4546, 2.232), (0.3307, -0.3334, -0.4685), (0.3413, -0.1121, -0.4966), (0.1773, -0.2812, -0.4868), (0.18, -0.04839, -0.5093), (-0.9012, -0.6675, 2.863), (-0.7255, -0.6639, 2.951), (-0.8724, -0.8013, 2.813), (-0.7156, -0.7886, 2.889), (-0.1528, -0.2388, -0.4817), (-0.163, -0.02588, -0.5011), (-0.3004, -0.2525, -0.4582), (-0.3146, -0.06852, -0.4807), (-0.4493, -0.2607, 1.453), (-0.4674, -0.1454, 1.45), (-0.4642, -0.2672, 1.668), (-0.4799, -0.1473, 1.661), (0.4318, -0.2997, 0.1622), (0.4222, -0.2956, 0.3337), (0.4479, -0.1672, 0.1598), (0.449, -0.1678, 0.3311), (0.693, -0.61, 2.87), (0.824, -0.6229, 2.81), (0.6567, -0.7603, 2.808), (0.7787, -0.7537, 2.757), (-0.741, -0.3098, 2.338), (-0.7398, -0.1573, 2.373), (-0.8895, -0.3153, 2.291), (-0.8936, -0.1572, 2.323), (0.2918, -0.4592, 2.099), (0.1457, -0.4687, 2.097), (0.3011, -0.4801, 2.245), (0.1496, -0.4915, 2.252), (-0.02467, -0.3254, 3.208), (-0.2784, -0.3761, 3.19), (-0.03748, -0.1465, 3.234), (-0.2904, -0.2243, 3.221), (0.2652, -0.443, 1.474), (0.1212, -0.4663, 1.465), (0.2747, -0.4449, 1.706), (0.1309, -0.4608, 1.697), (-0.5009, -0.278, 2.061), (-0.5114, -0.1481, 2.059), (-0.5339, -0.2863, 2.224), (-0.5418, -0.1501, 2.234), (0.313, -0.4868, -0.1523), (0.3173, -0.5173, -0.2996), (0.1777, -0.4731, -0.1543), (0.1769, -0.4954, -0.3087), (-1.221, -0.6906, 2.706), (-1.171, -0.8307, 2.676), (-1.363, -0.7085, 2.635), (-1.311, -0.8455, 2.61), (-0.1944, -0.6412, 2.361), (-0.3745, -0.6264, 2.343), (-0.193, -0.7672, 2.321), (-0.3695, -0.7545, 2.303), (-0.7566, -0.2494, 3.07), (-0.7457, -0.3956, 3.05), (-0.9585, -0.2003, 2.953), (-0.9458, -0.3671, 2.94), (-0.7607, -0.0396, 2.647), (-0.7735, -0.07174, 2.861), (-0.9365, -0.007911, 2.567), (-0.9548, -0.01928, 2.762), (1.33, -0.102, 2.436), (1.338, -0.1108, 2.263), (1.534, -0.1231, 2.272), (1.546, -0.1549, 2.096), (0.7105, -0.1621, 2.37), (0.6919, -0.3204, 2.342), (0.878, -0.1679, 2.325), (0.8537, -0.3184, 2.301), (0.8037, 0.06791, 2.733), (0.7744, 0.03342, 2.573), (0.9505, -0.001002, 2.676), (0.9366, -0.01075, 2.514), (0.7646, -0.2692, 2.932), (0.7927, -0.08231, 2.921), (0.9034, -0.3256, 2.867), (0.9322, -0.159, 2.859), (0.5915, -1.041, 2.682), (0.6968, -1.013, 2.646), (0.5689, -1.17, 2.611), (0.6682, -1.14, 2.583), (1.034, -0.1749, 2.178), (1.003, -0.3132, 2.17), (1.014, -0.1796, 2.101), (0.9946, -0.3157, 2.09), (-1.22, -1.073, 2.555), (-1.09, -1.073, 2.605), (-1.188, -1.166, 2.516), (-1.065, -1.176, 2.555), (-0.8249, -1.06, 2.699), (-0.6931, -1.049, 2.75), (-0.8091, -1.187, 2.626), (-0.6806, -1.187, 2.665), (1.626, -0.4862, 1.734), (1.656, -0.3942, 1.686), (1.544, -0.5045, 1.625), (1.572, -0.4205, 1.588), (0.3053, -0.6328, 3.039), (0.4394, -0.6142, 2.986), (0.2534, -0.801, 2.947), (0.3984, -0.7847, 2.905), (1.047, -0.7259, 2.641), (1.117, -0.6172, 2.667), (1.19, -0.7076, 2.568), (1.271, -0.5996, 2.575), (-0.3041, -0.6603, 3.065), (-0.06905, -0.6573, 3.081), (-0.3346, -0.7911, 2.978), (-0.1167, -0.8035, 2.987), (0.3144, -0.641, 2.343), (0.1507, -0.6498, 2.361), (0.3094, -0.7619, 2.302), (0.1475, -0.7722, 2.32), (-0.7214, -0.6146, 2.282), (-0.8696, -0.6225, 2.231), (-0.7049, -0.7505, 2.239), (-0.8471, -0.7574, 2.192), (-1.741, -0.3507, 2.244), (-1.791, -0.1422, 2.254), (-1.675, -0.3739, 2.422), (-1.714, -0.1728, 2.433), (-1.6, -0.7317, 2.209), (-1.558, -0.7298, 2.388), (-1.529, -0.8971, 2.183), (-1.495, -0.8795, 2.365), (0.3037, -0.8983, 2.172), (0.1467, -0.9139, 2.187), (0.3057, -0.9185, 2.089), (0.1488, -0.936, 2.102), (-1.319, -0.1642, 2.753), (-1.297, -0.356, 2.751), (-1.477, -0.1832, 2.673), (-1.447, -0.376, 2.671), (-1.376, 0.04304, 2.399), (-1.361, 0.03845, 2.577), (-1.607, 0.05698, 2.33), (-1.559, 0.03631, 2.508), (0.9244, -0.9619, 2.576), (1.049, -0.9432, 2.531), (0.8824, -1.085, 2.53), (0.9994, -1.065, 2.497), (1.716, -0.3093, 1.985), (1.676, -0.4198, 2.045), (1.689, -0.2637, 2.164), (1.64, -0.3833, 2.22), (1.497, -0.6066, 2.301), (1.557, -0.6321, 2.123), (1.418, -0.7165, 2.308), (1.493, -0.7415, 2.127), (1.483, -0.2148, 1.821), (1.285, -0.1301, 1.999), (1.412, -0.2386, 1.734), (1.225, -0.1415, 1.92), (1.394, -1.063, 1.793), (1.455, -0.9591, 1.788), (1.396, -1.008, 1.664), (1.445, -0.9178, 1.662), (-0.6427, -0.8696, 2.125), (-0.7767, -0.8589, 2.094), (-0.5999, -0.8719, 2.05), (-0.729, -0.8501, 2.023), (1.234, -0.3736, 2.672), (1.277, -0.2351, 2.645), (1.414, -0.3631, 2.537), (1.468, -0.231, 2.491), (0.6499, -1.441, 2.141), (0.6003, -1.374, 2.339), (0.7473, -1.389, 2.14), (0.6959, -1.332, 2.328), (-0.2031, -1.493, 2.399), (-0.1977, -1.609, 2.184), (-0.3631, -1.498, 2.389), (-0.3507, -1.629, 2.17), (0.3256, -1.442, 2.371), (0.3558, -1.524, 2.162), (0.1457, -1.464, 2.39), (0.16, -1.555, 2.18), (-0.6593, -1.466, 2.363), (-0.6475, -1.59, 2.153), (-0.7973, -1.43, 2.349), (-0.7948, -1.534, 2.152), (-1.064, -1.352, 2.326), (-1.079, -1.42, 2.148), (-1.187, -1.311, 2.316), (-1.208, -1.368, 2.144), (0.9661, -1.3, 2.135), (0.9062, -1.259, 2.308), (1.091, -1.259, 2.129), (1.023, -1.224, 2.299), (-0.3224, -1.678, 1.786), (-0.1929, -1.646, 1.8), (-0.3083, -1.589, 1.655), (-0.1931, -1.56, 1.665), (-0.9379, -0.7267, 2.076), (-0.9734, -0.5964, 2.089), (-0.9047, -0.6966, 1.995), (-0.9444, -0.568, 1.998), (-1.42, -1.149, 2.149), (-1.39, -1.113, 2.328), (-1.376, -1.237, 2.144), (-1.344, -1.197, 2.316), (-1.155, -1.395, 1.798), (-1.018, -1.451, 1.806), (-1.084, -1.36, 1.651), (-0.9474, -1.407, 1.67), (1.533, -0.7563, 1.791), (1.558, -0.6622, 1.793), (1.491, -0.7422, 1.667), (1.498, -0.6606, 1.669), (0.172, -1.099, 2.774), (0.3314, -1.086, 2.747), (0.1493, -1.231, 2.688), (0.3111, -1.217, 2.665), (1.272, -0.9548, 2.304), (1.363, -0.9784, 2.123), (1.202, -1.076, 2.297), (1.291, -1.099, 2.123), (-0.3723, -1.062, 2.804), (-0.1846, -1.085, 2.804), (-0.3752, -1.205, 2.709), (-0.1986, -1.223, 2.711), (0.33, -1.073, 1.833), (0.1485, -1.097, 1.842), (0.3507, -1.212, 1.684), (0.1468, -1.241, 1.692), (-1.097, -0.3138, 1.737), (-1.134, -0.1756, 1.729), (-1.235, -0.3484, 1.606), (-1.284, -0.2049, 1.584), (-0.9753, -0.7434, 1.753), (-1.018, -0.5968, 1.756), (-1.088, -0.8103, 1.627), (-1.136, -0.6521, 1.633), (1.147, -0.2726, 1.844), (1.13, -0.3885, 1.834), (1.312, -0.3572, 1.672), (1.285, -0.4525, 1.68), (1.106, -0.5991, 1.802), (1.094, -0.6976, 1.777), (1.261, -0.6264, 1.677), (1.262, -0.7101, 1.663), (-0.53, -1.066, 1.817), (-0.6507, -1.04, 1.801), (-0.5102, -1.258, 1.683), (-0.6269, -1.228, 1.681), (-0.1641, -1.114, 1.843), (-0.2897, -1.105, 1.835), (-0.1778, -1.279, 1.693), (-0.2909, -1.286, 1.687), (-0.8983, -1.05, 1.668), (-1.025, -1.093, 1.576), (-0.8825, -1.202, 1.605), (-1.016, -1.21, 1.546), (0.7629, -0.9796, 1.784), (0.6367, -1.014, 1.805), (0.7899, -1.108, 1.672), (0.6736, -1.145, 1.676), (1.249, -0.8909, 1.611), (1.074, -0.9117, 1.677), (1.233, -0.9863, 1.585), (1.072, -1.024, 1.621), (0.7121, -1.438, 1.786), (0.8133, -1.382, 1.799), (0.715, -1.368, 1.661), (0.8184, -1.318, 1.675), (-0.1756, -0.91, 2.188), (-0.3374, -0.8924, 2.174), (-0.1627, -0.9312, 2.103), (-0.3142, -0.9104, 2.091), (1.049, -1.275, 1.81), (1.187, -1.22, 1.805), (1.062, -1.21, 1.684), (1.205, -1.151, 1.676), (-1.517, -0.7296, 1.834), (-1.444, -0.9097, 1.81), (-1.398, -0.7224, 1.67), (-1.334, -0.8989, 1.653), (-1.319, 0.01841, 2.033), (-1.547, 0.02945, 1.932), (-1.245, -0.008796, 1.872), (-1.441, -0.017, 1.739), (-0.7279, -1.579, 1.799), (-0.5854, -1.644, 1.785), (-0.6693, -1.512, 1.675), (-0.5403, -1.564, 1.661), (-1.35, -1.177, 1.784), (-1.318, -1.263, 1.785), (-1.255, -1.162, 1.629), (-1.232, -1.245, 1.629), (-1.727, -0.1529, 1.837), (-1.669, -0.3467, 1.845), (-1.589, -0.193, 1.636), (-1.535, -0.3652, 1.658), (-1.014, -0.3031, 2.118), (-1.039, -0.1498, 2.126), (-0.9942, -0.2899, 2.007), (-1.02, -0.1465, 2.006), (0.9379, -0.5786, 2.117), (0.8884, -0.6934, 2.087), (0.9462, -0.5736, 2.034), (0.9024, -0.6867, 2.005), (0.1662, -1.569, 1.8), (0.3866, -1.531, 1.787), (0.1565, -1.489, 1.665), (0.3814, -1.453, 1.655), (0.7204, -0.8285, 2.088), (0.5938, -0.8569, 2.12), (0.7213, -0.8382, 2.008), (0.5937, -0.8711, 2.04), (-0.4302, -0.1112, -0.3035), (-0.401, -0.1012, -0.1459), (-0.4082, -0.2449, -0.2878), (-0.3794, -0.2156, -0.1334), (-0.1106, -0.4102, 0.3496), (-0.09723, -0.3893, 0.1854), (-0.2202, -0.353, 0.3503), (-0.2093, -0.3373, 0.1895), (0.4687, -0.3645, -0.3103), (0.4617, -0.3383, -0.1625), (0.4872, -0.181, -0.3289), (0.4748, -0.1769, -0.1734), (0.2662, -0.4431, 0.3417), (0.2862, -0.4401, 0.1707), (0.1397, -0.4578, 0.3456), (0.1585, -0.444, 0.1756), (-0.3962, -0.2118, 0.7592), (-0.4213, -0.09917, 0.77), (-0.4155, -0.2323, 0.9945), (-0.4384, -0.1203, 1.001), (-0.1418, -0.4455, 0.7484), (-0.2535, -0.3889, 0.7482), (-0.1558, -0.453, 0.9834), (-0.2717, -0.4025, 0.9852), (0.2473, -0.4479, 0.7529), (0.1152, -0.4766, 0.7516), (0.2503, -0.4453, 0.9919), (0.1123, -0.4759, 0.9875), (0.4692, -0.1598, 0.741), (0.4268, -0.2868, 0.7466), (0.483, -0.151, 0.9793), (0.4386, -0.2805, 0.9867)], [], [(897, 189, 3, 185), (901, 179, 1, 537), (905, 197, 4, 239), (909, 567, 6, 191), (913, 335, 24, 327), (917, 199, 78, 262), (921, 218, 13, 249), (925, 208, 12, 233), (929, 228, 81, 202), (933, 331, 22, 321), (937, 251, 93, 182), (941, 253, 97, 192), (945, 234, 94, 541), (949, 207, 27, 325), (953, 279, 105, 274), (957, 213, 5, 226), (961, 204, 99, 225), (965, 215, 9, 240), (969, 267, 100, 222), (973, 246, 14, 539), (977, 359, 31, 352), (981, 217, 23, 313), (985, 282, 15, 271), (989, 296, 18, 291), (993, 300, 108, 288), (997, 306, 45, 413), (1001, 519, 52, 451), (1005, 428, 43, 418), (1009, 305, 40, 409), (1013, 512, 159, 476), (1017, 328, 20, 315), (1021, 287, 33, 366), (1025, 340, 21, 302), (1029, 210, 19, 310), (1033, 338, 26, 318), (1037, 349, 122, 342), (1041, 352, 31, 351), (1045, 515, 53, 452), (1049, 360, 29, 343), (1053, 309, 49, 424), (1057, 369, 33, 371), (1061, 378, 36, 376), (1065, 434, 61, 507), (1069, 362, 56, 458), (1073, 384, 128, 370), (1077, 413, 45, 411), (1081, 401, 41, 396), (1085, 398, 37, 392), (1089, 406, 44, 404), (1093, 420, 48, 416), (1097, 424, 49, 423), (1101, 357, 62, 488), (1105, 387, 51, 467), (1109, 430, 47, 417), (1113, 433, 65, 495), (1117, 441, 60, 479), (1121, 436, 38, 403), (1125, 442, 50, 422), (1129, 444, 39, 390), (1133, 499, 62, 486), (1137, 447, 156, 468), (1141, 472, 58, 471), (1145, 483, 60, 477), (1149, 485, 61, 478), (1153, 461, 65, 490), (1157, 456, 63, 489), (1161, 503, 67, 494), (1165, 500, 64, 493), (1169, 504, 66, 496), (1173, 521, 66, 492), (1177, 316, 54, 455), (1181, 508, 68, 497), (1185, 525, 59, 470), (1189, 322, 63, 491), (1193, 388, 67, 503), (1197, 526, 58, 469), (1201, 530, 147, 448), (1205, 533, 57, 464), (1209, 522, 64, 487), (1213, 516, 55, 463), (1217, 545, 70, 536), (1221, 547, 70, 184), (1225, 549, 171, 254), (1229, 551, 71, 220), (1233, 562, 174, 554), (1237, 194, 74, 560), (1241, 568, 72, 552), (1245, 564, 73, 556), (1249, 577, 79, 581), (1253, 869, 76, 571), (1257, 627, 80, 589), (1261, 583, 83, 891), (1265, 681, 115, 689), (1269, 262, 78, 591), (1273, 637, 90, 610), (1277, 621, 89, 600), (1281, 594, 81, 228), (1285, 675, 113, 685), (1289, 574, 93, 251), (1293, 584, 97, 253), (1297, 541, 94, 622), (1301, 679, 118, 599), (1305, 640, 105, 279), (1309, 616, 82, 605), (1313, 225, 99, 596), (1317, 628, 86, 607), (1321, 614, 100, 267), (1325, 871, 91, 634), (1329, 704, 124, 711), (1333, 667, 114, 609), (1337, 639, 102, 644), (1341, 277, 104, 284), (1345, 374, 129, 383), (1349, 651, 107, 654), (1353, 292, 109, 298), (1357, 648, 108, 300), (1361, 757, 140, 660), (1365, 793, 148, 855), (1369, 762, 138, 772), (1373, 753, 135, 659), (1377, 818, 159, 512), (1381, 669, 111, 682), (1385, 716, 126, 647), (1389, 656, 112, 694), (1393, 664, 110, 602), (1397, 672, 117, 692), (1401, 696, 122, 349), (1405, 703, 124, 704), (1409, 794, 150, 851), (1413, 697, 120, 712), (1417, 349, 122, 364), (1421, 768, 144, 663), (1425, 721, 126, 719), (1429, 724, 131, 726), (1433, 480, 149, 511), (1437, 847, 160, 778), (1441, 800, 153, 714), (1445, 720, 128, 384), (1449, 755, 140, 757), (1453, 740, 136, 745), (1457, 736, 132, 742), (1461, 748, 139, 750), (1465, 760, 143, 764), (1469, 767, 144, 768), (1473, 828, 161, 709), (1477, 809, 146, 731), (1481, 761, 142, 774), (1485, 835, 164, 777), (1489, 821, 158, 785), (1493, 747, 133, 780), (1497, 766, 145, 786), (1501, 734, 134, 788), (1505, 826, 161, 839), (1509, 810, 156, 447), (1513, 813, 155, 814), (1517, 819, 158, 823), (1521, 820, 160, 825), (1525, 830, 164, 803), (1529, 829, 162, 798), (1533, 834, 166, 843), (1537, 833, 163, 840), (1541, 836, 165, 844), (1545, 832, 165, 857), (1549, 797, 151, 670), (1553, 837, 167, 848), (1557, 812, 157, 861), (1561, 447, 156, 529), (1565, 831, 162, 676), (1569, 843, 166, 732), (1573, 811, 155, 862), (1577, 790, 147, 530), (1581, 806, 154, 865), (1585, 827, 163, 858), (1589, 805, 152, 852), (1593, 868, 169, 873), (1597, 576, 169, 875), (1601, 254, 171, 877), (1605, 612, 170, 879), (1609, 882, 174, 562), (1613, 886, 177, 586), (1617, 880, 175, 892), (1621, 884, 176, 888), (545, 895, 184, 70), (895, 897, 185, 184), (172, 542, 894, 544), (544, 894, 895, 545), (542, 543, 896, 894), (894, 896, 897, 895), (543, 95, 188, 896), (896, 188, 189, 897), (547, 899, 536, 70), (899, 901, 537, 536), (71, 538, 898, 546), (546, 898, 899, 547), (538, 539, 900, 898), (898, 900, 901, 899), (539, 14, 178, 900), (900, 178, 179, 901), (261, 903, 238, 96), (903, 905, 239, 238), (173, 557, 902, 260), (260, 902, 903, 261), (557, 556, 904, 902), (902, 904, 905, 903), (556, 73, 196, 904), (904, 196, 197, 905), (215, 907, 190, 9), (907, 909, 191, 190), (72, 561, 906, 214), (214, 906, 907, 215), (561, 560, 908, 906), (906, 908, 909, 907), (560, 74, 566, 908), (908, 566, 567, 909), (336, 911, 326, 28), (911, 913, 327, 326), (18, 296, 910, 337), (337, 910, 911, 336), (296, 297, 912, 910), (910, 912, 913, 911), (297, 13, 334, 912), (912, 334, 335, 913), (242, 915, 263, 98), (915, 917, 262, 263), (7, 237, 914, 243), (243, 914, 915, 242), (237, 236, 916, 914), (914, 916, 917, 915), (236, 8, 198, 916), (916, 198, 199, 917), (269, 919, 248, 101), (919, 921, 249, 248), (96, 238, 918, 268), (268, 918, 919, 269), (238, 239, 920, 918), (918, 920, 921, 919), (239, 4, 219, 920), (920, 219, 218, 921), (213, 923, 232, 5), (923, 925, 233, 232), (9, 190, 922, 212), (212, 922, 923, 213), (190, 191, 924, 922), (922, 924, 925, 923), (191, 6, 209, 924), (924, 209, 208, 925), (246, 927, 203, 14), (927, 929, 202, 203), (0, 231, 926, 247), (247, 926, 927, 246), (231, 230, 928, 926), (926, 928, 929, 927), (230, 92, 229, 928), (928, 229, 228, 929), (332, 931, 320, 25), (931, 933, 321, 320), (15, 282, 930, 333), (333, 930, 931, 332), (282, 283, 932, 930), (930, 932, 933, 931), (283, 10, 330, 932), (932, 330, 331, 933), (179, 935, 183, 1), (935, 937, 182, 183), (14, 203, 934, 178), (178, 934, 935, 179), (203, 202, 936, 934), (934, 936, 937, 935), (202, 81, 250, 936), (936, 250, 251, 937), (567, 939, 193, 6), (939, 941, 192, 193), (74, 555, 938, 566), (566, 938, 939, 567), (555, 554, 940, 938), (938, 940, 941, 939), (554, 174, 252, 940), (940, 252, 253, 941), (549, 943, 540, 171), (943, 945, 541, 540), (69, 180, 942, 548), (548, 942, 943, 549), (180, 181, 944, 942), (942, 944, 945, 943), (181, 2, 235, 944), (944, 235, 234, 945), (328, 947, 324, 20), (947, 949, 325, 324), (7, 294, 946, 329), (329, 946, 947, 328), (294, 295, 948, 946), (946, 948, 949, 947), (295, 17, 206, 948), (948, 206, 207, 949), (280, 951, 275, 16), (951, 953, 274, 275), (12, 223, 950, 281), (281, 950, 951, 280), (223, 222, 952, 950), (950, 952, 953, 951), (222, 100, 278, 952), (952, 278, 279, 953), (218, 955, 227, 13), (955, 957, 226, 227), (4, 241, 954, 219), (219, 954, 955, 218), (241, 240, 956, 954), (954, 956, 957, 955), (240, 9, 212, 956), (956, 212, 213, 957), (199, 959, 224, 78), (959, 961, 225, 224), (8, 200, 958, 198), (198, 958, 959, 199), (200, 201, 960, 958), (958, 960, 961, 959), (201, 10, 205, 960), (960, 205, 204, 961), (197, 963, 241, 4), (963, 965, 240, 241), (73, 553, 962, 196), (196, 962, 963, 197), (553, 552, 964, 962), (962, 964, 965, 963), (552, 72, 214, 964), (964, 214, 215, 965), (208, 967, 223, 12), (967, 969, 222, 223), (6, 193, 966, 209), (209, 966, 967, 208), (193, 192, 968, 966), (966, 968, 969, 967), (192, 97, 266, 968), (968, 266, 267, 969), (551, 971, 538, 71), (971, 973, 539, 538), (69, 534, 970, 550), (550, 970, 971, 551), (534, 535, 972, 970), (970, 972, 973, 971), (535, 0, 247, 972), (972, 247, 246, 973), (360, 975, 353, 29), (975, 977, 352, 353), (15, 333, 974, 361), (361, 974, 975, 360), (333, 332, 976, 974), (974, 976, 977, 975), (332, 25, 358, 976), (976, 358, 359, 977), (210, 979, 312, 19), (979, 981, 313, 312), (5, 232, 978, 211), (211, 978, 979, 210), (232, 233, 980, 978), (978, 980, 981, 979), (233, 12, 216, 980), (980, 216, 217, 981), (284, 983, 270, 104), (983, 985, 271, 270), (99, 204, 982, 285), (285, 982, 983, 284), (204, 205, 984, 982), (982, 984, 985, 983), (205, 10, 283, 984), (984, 283, 282, 985), (298, 987, 290, 109), (987, 989, 291, 290), (101, 248, 986, 299), (299, 986, 987, 298), (248, 249, 988, 986), (986, 988, 989, 987), (249, 13, 297, 988), (988, 297, 296, 989), (295, 991, 289, 17), (991, 993, 288, 289), (7, 243, 990, 294), (294, 990, 991, 295), (243, 242, 992, 990), (990, 992, 993, 991), (242, 98, 301, 992), (992, 301, 300, 993), (436, 995, 412, 38), (995, 997, 413, 412), (20, 324, 994, 437), (437, 994, 995, 436), (324, 325, 996, 994), (994, 996, 997, 995), (325, 27, 307, 996), (996, 307, 306, 997), (511, 999, 450, 149), (999, 1001, 451, 450), (109, 290, 998, 510), (510, 998, 999, 511), (290, 291, 1000, 998), (998, 1000, 1001, 999), (291, 18, 518, 1000), (1000, 518, 519, 1001), (430, 1003, 419, 47), (1003, 1005, 418, 419), (31, 359, 1002, 431), (431, 1002, 1003, 430), (359, 358, 1004, 1002), (1002, 1004, 1005, 1003), (358, 25, 429, 1004), (1004, 429, 428, 1005), (428, 1007, 408, 43), (1007, 1009, 409, 408), (25, 320, 1006, 429), (429, 1006, 1007, 428), (320, 321, 1008, 1006), (1006, 1008, 1009, 1007), (321, 22, 304, 1008), (1008, 304, 305, 1009), (441, 1011, 477, 60), (1011, 1013, 476, 477), (34, 373, 1010, 440), (440, 1010, 1011, 441), (373, 372, 1012, 1010), (1010, 1012, 1013, 1011), (372, 129, 513, 1012), (1012, 513, 512, 1013), (340, 1015, 314, 21), (1015, 1017, 315, 314), (8, 236, 1014, 341), (341, 1014, 1015, 340), (236, 237, 1016, 1014), (1014, 1016, 1017, 1015), (237, 7, 329, 1016), (1016, 329, 328, 1017), (380, 1019, 367, 35), (1019, 1021, 366, 367), (27, 207, 1018, 381), (381, 1018, 1019, 380), (207, 206, 1020, 1018), (1018, 1020, 1021, 1019), (206, 17, 286, 1020), (1020, 286, 287, 1021), (331, 1023, 303, 22), (1023, 1025, 302, 303), (10, 201, 1022, 330), (330, 1022, 1023, 331), (201, 200, 1024, 1022), (1022, 1024, 1025, 1023), (200, 8, 341, 1024), (1024, 341, 340, 1025), (335, 1027, 311, 24), (1027, 1029, 310, 311), (13, 227, 1026, 334), (334, 1026, 1027, 335), (227, 226, 1028, 1026), (1026, 1028, 1029, 1027), (226, 5, 211, 1028), (1028, 211, 210, 1029), (217, 1031, 319, 23), (1031, 1033, 318, 319), (12, 281, 1030, 216), (216, 1030, 1031, 217), (281, 280, 1032, 1030), (1030, 1032, 1033, 1031), (280, 16, 339, 1032), (1032, 339, 338, 1033), (345, 1035, 343, 29), (1035, 1037, 342, 343), (30, 347, 1034, 344), (344, 1034, 1035, 345), (347, 346, 1036, 1034), (1034, 1036, 1037, 1035), (346, 123, 348, 1036), (1036, 348, 349, 1037), (354, 1039, 350, 32), (1039, 1041, 351, 350), (30, 344, 1038, 355), (355, 1038, 1039, 354), (344, 345, 1040, 1038), (1038, 1040, 1041, 1039), (345, 29, 353, 1040), (1040, 353, 352, 1041), (516, 1043, 453, 55), (1043, 1045, 452, 453), (24, 311, 1042, 517), (517, 1042, 1043, 516), (311, 310, 1044, 1042), (1042, 1044, 1045, 1043), (310, 19, 514, 1044), (1044, 514, 515, 1045), (364, 1047, 342, 122), (1047, 1049, 343, 342), (104, 270, 1046, 365), (365, 1046, 1047, 364), (270, 271, 1048, 1046), (1046, 1048, 1049, 1047), (271, 15, 361, 1048), (1048, 361, 360, 1049), (306, 1051, 425, 45), (1051, 1053, 424, 425), (27, 381, 1050, 307), (307, 1050, 1051, 306), (381, 380, 1052, 1050), (1050, 1052, 1053, 1051), (380, 35, 308, 1052), (1052, 308, 309, 1053), (375, 1055, 370, 128), (1055, 1057, 371, 370), (129, 372, 1054, 374), (374, 1054, 1055, 375), (372, 373, 1056, 1054), (1054, 1056, 1057, 1055), (373, 34, 368, 1056), (1056, 368, 369, 1057), (367, 1059, 377, 35), (1059, 1061, 376, 377), (33, 369, 1058, 366), (366, 1058, 1059, 367), (369, 368, 1060, 1058), (1058, 1060, 1061, 1059), (368, 34, 379, 1060), (1060, 379, 378, 1061), (508, 1063, 506, 68), (1063, 1065, 507, 506), (50, 442, 1062, 509), (509, 1062, 1063, 508), (442, 443, 1064, 1062), (1062, 1064, 1065, 1063), (443, 36, 435, 1064), (1064, 435, 434, 1065), (316, 1067, 459, 54), (1067, 1069, 458, 459), (23, 319, 1066, 317), (317, 1066, 1067, 316), (319, 318, 1068, 1066), (1066, 1068, 1069, 1067), (318, 26, 363, 1068), (1068, 363, 362, 1069), (287, 1071, 371, 33), (1071, 1073, 370, 371), (17, 289, 1070, 286), (286, 1070, 1071, 287), (289, 288, 1072, 1070), (1070, 1072, 1073, 1071), (288, 108, 385, 1072), (1072, 385, 384, 1073), (414, 1075, 410, 46), (1075, 1077, 411, 410), (42, 394, 1074, 415), (415, 1074, 1075, 414), (394, 395, 1076, 1074), (1074, 1076, 1077, 1075), (395, 38, 412, 1076), (1076, 412, 413, 1077), (391, 1079, 397, 40), (1079, 1081, 396, 397), (39, 393, 1078, 390), (390, 1078, 1079, 391), (393, 392, 1080, 1078), (1078, 1080, 1081, 1079), (392, 37, 400, 1080), (1080, 400, 401, 1081), (402, 1083, 393, 39), (1083, 1085, 392, 393), (38, 395, 1082, 403), (403, 1082, 1083, 402), (395, 394, 1084, 1082), (1082, 1084, 1085, 1083), (394, 42, 399, 1084), (1084, 399, 398, 1085), (408, 1087, 405, 43), (1087, 1089, 404, 405), (40, 397, 1086, 409), (409, 1086, 1087, 408), (397, 396, 1088, 1086), (1086, 1088, 1089, 1087), (396, 41, 407, 1088), (1088, 407, 406, 1089), (419, 1091, 417, 47), (1091, 1093, 416, 417), (43, 405, 1090, 418), (418, 1090, 1091, 419), (405, 404, 1092, 1090), (1090, 1092, 1093, 1091), (404, 44, 421, 1092), (1092, 421, 420, 1093), (427, 1095, 422, 50), (1095, 1097, 423, 422), (46, 410, 1094, 426), (426, 1094, 1095, 427), (410, 411, 1096, 1094), (1094, 1096, 1097, 1095), (411, 45, 425, 1096), (1096, 425, 424, 1097), (322, 1099, 489, 63), (1099, 1101, 488, 489), (41, 401, 1098, 323), (323, 1098, 1099, 322), (401, 400, 1100, 1098), (1098, 1100, 1101, 1099), (400, 37, 356, 1100), (1100, 356, 357, 1101), (362, 1103, 466, 56), (1103, 1105, 467, 466), (26, 338, 1102, 363), (363, 1102, 1103, 362), (338, 339, 1104, 1102), (1102, 1104, 1105, 1103), (339, 16, 386, 1104), (1104, 386, 387, 1105), (439, 1107, 416, 48), (1107, 1109, 417, 416), (32, 350, 1106, 438), (438, 1106, 1107, 439), (350, 351, 1108, 1106), (1106, 1108, 1109, 1107), (351, 31, 431, 1108), (1108, 431, 430, 1109), (388, 1111, 494, 67), (1111, 1113, 495, 494), (48, 420, 1110, 389), (389, 1110, 1111, 388), (420, 421, 1112, 1110), (1110, 1112, 1113, 1111), (421, 44, 432, 1112), (1112, 432, 433, 1113), (434, 1115, 478, 61), (1115, 1117, 479, 478), (36, 378, 1114, 435), (435, 1114, 1115, 434), (378, 379, 1116, 1114), (1114, 1116, 1117, 1115), (379, 34, 440, 1116), (1116, 440, 441, 1117), (444, 1119, 402, 39), (1119, 1121, 403, 402), (21, 314, 1118, 445), (445, 1118, 1119, 444), (314, 315, 1120, 1118), (1118, 1120, 1121, 1119), (315, 20, 437, 1120), (1120, 437, 436, 1121), (309, 1123, 423, 49), (1123, 1125, 422, 423), (35, 377, 1122, 308), (308, 1122, 1123, 309), (377, 376, 1124, 1122), (1122, 1124, 1125, 1123), (376, 36, 443, 1124), (1124, 443, 442, 1125), (305, 1127, 391, 40), (1127, 1129, 390, 391), (22, 303, 1126, 304), (304, 1126, 1127, 305), (303, 302, 1128, 1126), (1126, 1128, 1129, 1127), (302, 21, 445, 1128), (1128, 445, 444, 1129), (500, 1131, 487, 64), (1131, 1133, 486, 487), (55, 453, 1130, 501), (501, 1130, 1131, 500), (453, 452, 1132, 1130), (1130, 1132, 1133, 1131), (452, 53, 498, 1132), (1132, 498, 499, 1133), (472, 1135, 469, 58), (1135, 1137, 468, 469), (51, 449, 1134, 473), (473, 1134, 1135, 472), (449, 448, 1136, 1134), (1134, 1136, 1137, 1135), (448, 147, 446, 1136), (1136, 446, 447, 1137), (474, 1139, 470, 59), (1139, 1141, 471, 470), (56, 466, 1138, 475), (475, 1138, 1139, 474), (466, 467, 1140, 1138), (1138, 1140, 1141, 1139), (467, 51, 473, 1140), (1140, 473, 472, 1141), (481, 1143, 476, 159), (1143, 1145, 477, 476), (149, 450, 1142, 480), (480, 1142, 1143, 481), (450, 451, 1144, 1142), (1142, 1144, 1145, 1143), (451, 52, 482, 1144), (1144, 482, 483, 1145), (483, 1147, 479, 60), (1147, 1149, 478, 479), (52, 465, 1146, 482), (482, 1146, 1147, 483), (465, 464, 1148, 1146), (1146, 1148, 1149, 1147), (464, 57, 484, 1148), (1148, 484, 485, 1149), (456, 1151, 491, 63), (1151, 1153, 490, 491), (54, 459, 1150, 457), (457, 1150, 1151, 456), (459, 458, 1152, 1150), (1150, 1152, 1153, 1151), (458, 56, 460, 1152), (1152, 460, 461, 1153), (499, 1155, 488, 62), (1155, 1157, 489, 488), (53, 454, 1154, 498), (498, 1154, 1155, 499), (454, 455, 1156, 1154), (1154, 1156, 1157, 1155), (455, 54, 457, 1156), (1156, 457, 456, 1157), (461, 1159, 495, 65), (1159, 1161, 494, 495), (56, 475, 1158, 460), (460, 1158, 1159, 461), (475, 474, 1160, 1158), (1158, 1160, 1161, 1159), (474, 59, 502, 1160), (1160, 502, 503, 1161), (504, 1163, 492, 66), (1163, 1165, 493, 492), (57, 462, 1162, 505), (505, 1162, 1163, 504), (462, 463, 1164, 1162), (1162, 1164, 1165, 1163), (463, 55, 501, 1164), (1164, 501, 500, 1165), (506, 1167, 497, 68), (1167, 1169, 496, 497), (61, 485, 1166, 507), (507, 1166, 1167, 506), (485, 484, 1168, 1166), (1166, 1168, 1169, 1167), (484, 57, 505, 1168), (1168, 505, 504, 1169), (522, 1171, 493, 64), (1171, 1173, 492, 493), (42, 415, 1170, 523), (523, 1170, 1171, 522), (415, 414, 1172, 1170), (1170, 1172, 1173, 1171), (414, 46, 520, 1172), (1172, 520, 521, 1173), (515, 1175, 454, 53), (1175, 1177, 455, 454), (19, 312, 1174, 514), (514, 1174, 1175, 515), (312, 313, 1176, 1174), (1174, 1176, 1177, 1175), (313, 23, 317, 1176), (1176, 317, 316, 1177), (521, 1179, 496, 66), (1179, 1181, 497, 496), (46, 426, 1178, 520), (520, 1178, 1179, 521), (426, 427, 1180, 1178), (1178, 1180, 1181, 1179), (427, 50, 509, 1180), (1180, 509, 508, 1181), (526, 1183, 471, 58), (1183, 1185, 470, 471), (30, 355, 1182, 527), (527, 1182, 1183, 526), (355, 354, 1184, 1182), (1182, 1184, 1185, 1183), (354, 32, 524, 1184), (1184, 524, 525, 1185), (433, 1187, 490, 65), (1187, 1189, 491, 490), (44, 406, 1186, 432), (432, 1186, 1187, 433), (406, 407, 1188, 1186), (1186, 1188, 1189, 1187), (407, 41, 323, 1188), (1188, 323, 322, 1189), (525, 1191, 502, 59), (1191, 1193, 503, 502), (32, 438, 1190, 524), (524, 1190, 1191, 525), (438, 439, 1192, 1190), (1190, 1192, 1193, 1191), (439, 48, 389, 1192), (1192, 389, 388, 1193), (529, 1195, 468, 156), (1195, 1197, 469, 468), (123, 346, 1194, 528), (528, 1194, 1195, 529), (346, 347, 1196, 1194), (1194, 1196, 1197, 1195), (347, 30, 527, 1196), (1196, 527, 526, 1197), (387, 1199, 449, 51), (1199, 1201, 448, 449), (16, 275, 1198, 386), (386, 1198, 1199, 387), (275, 274, 1200, 1198), (1198, 1200, 1201, 1199), (274, 105, 531, 1200), (1200, 531, 530, 1201), (519, 1203, 465, 52), (1203, 1205, 464, 465), (18, 337, 1202, 518), (518, 1202, 1203, 519), (337, 336, 1204, 1202), (1202, 1204, 1205, 1203), (336, 28, 532, 1204), (1204, 532, 533, 1205), (357, 1207, 486, 62), (1207, 1209, 487, 486), (37, 398, 1206, 356), (356, 1206, 1207, 357), (398, 399, 1208, 1206), (1206, 1208, 1209, 1207), (399, 42, 523, 1208), (1208, 523, 522, 1209), (533, 1211, 462, 57), (1211, 1213, 463, 462), (28, 326, 1210, 532), (532, 1210, 1211, 533), (326, 327, 1212, 1210), (1210, 1212, 1213, 1211), (327, 24, 517, 1212), (1212, 517, 516, 1213), (183, 1215, 537, 1), (1215, 1217, 536, 537), (93, 257, 1214, 182), (182, 1214, 1215, 183), (257, 256, 1216, 1214), (1214, 1216, 1217, 1215), (256, 172, 544, 1216), (1216, 544, 545, 1217), (187, 1219, 185, 3), (1219, 1221, 184, 185), (11, 221, 1218, 186), (186, 1218, 1219, 187), (221, 220, 1220, 1218), (1218, 1220, 1221, 1219), (220, 71, 546, 1220), (1220, 546, 547, 1221), (230, 1223, 255, 92), (1223, 1225, 254, 255), (0, 535, 1222, 231), (231, 1222, 1223, 230), (535, 534, 1224, 1222), (1222, 1224, 1225, 1223), (534, 69, 548, 1224), (1224, 548, 549, 1225), (244, 1227, 221, 11), (1227, 1229, 220, 221), (2, 181, 1226, 245), (245, 1226, 1227, 244), (181, 180, 1228, 1226), (1226, 1228, 1229, 1227), (180, 69, 550, 1228), (1228, 550, 551, 1229), (194, 1231, 555, 74), (1231, 1233, 554, 555), (3, 189, 1230, 195), (195, 1230, 1231, 194), (189, 188, 1232, 1230), (1230, 1232, 1233, 1231), (188, 95, 563, 1232), (1232, 563, 562, 1233), (568, 1235, 561, 72), (1235, 1237, 560, 561), (11, 186, 1234, 569), (569, 1234, 1235, 568), (186, 187, 1236, 1234), (1234, 1236, 1237, 1235), (187, 3, 195, 1236), (1236, 195, 194, 1237), (564, 1239, 553, 73), (1239, 1241, 552, 553), (2, 245, 1238, 565), (565, 1238, 1239, 564), (245, 244, 1240, 1238), (1238, 1240, 1241, 1239), (244, 11, 569, 1240), (1240, 569, 568, 1241), (558, 1243, 557, 173), (1243, 1245, 556, 557), (94, 234, 1242, 559), (559, 1242, 1243, 558), (234, 235, 1244, 1242), (1242, 1244, 1245, 1243), (235, 2, 565, 1244), (1244, 565, 564, 1245), (543, 1247, 580, 95), (1247, 1249, 581, 580), (172, 872, 1246, 542), (542, 1246, 1247, 543), (872, 873, 1248, 1246), (1246, 1248, 1249, 1247), (873, 169, 576, 1248), (1248, 576, 577, 1249), (871, 1251, 570, 91), (1251, 1253, 571, 570), (170, 874, 1250, 870), (870, 1250, 1251, 871), (874, 875, 1252, 1250), (1250, 1252, 1253, 1251), (875, 169, 868, 1252), (1252, 868, 869, 1253), (884, 1255, 588, 176), (1255, 1257, 589, 588), (173, 260, 1254, 885), (885, 1254, 1255, 884), (260, 261, 1256, 1254), (1254, 1256, 1257, 1255), (261, 96, 626, 1256), (1256, 626, 627, 1257), (886, 1259, 890, 177), (1259, 1261, 891, 890), (175, 606, 1258, 887), (887, 1258, 1259, 886), (606, 607, 1260, 1258), (1258, 1260, 1261, 1259), (607, 86, 582, 1260), (1260, 582, 583, 1261), (655, 1263, 688, 90), (1263, 1265, 689, 688), (107, 691, 1262, 654), (654, 1262, 1263, 655), (691, 690, 1264, 1262), (1262, 1264, 1265, 1263), (690, 119, 680, 1264), (1264, 680, 681, 1265), (624, 1267, 590, 85), (1267, 1269, 591, 590), (84, 631, 1266, 625), (625, 1266, 1267, 624), (631, 630, 1268, 1266), (1266, 1268, 1269, 1267), (630, 98, 263, 1268), (1268, 263, 262, 1269), (627, 1271, 611, 80), (1271, 1273, 610, 611), (96, 268, 1270, 626), (626, 1270, 1271, 627), (268, 269, 1272, 1270), (1270, 1272, 1273, 1271), (269, 101, 636, 1272), (1272, 636, 637, 1273), (583, 1275, 601, 83), (1275, 1277, 600, 601), (86, 604, 1274, 582), (582, 1274, 1275, 583), (604, 605, 1276, 1274), (1274, 1276, 1277, 1275), (605, 82, 620, 1276), (1276, 620, 621, 1277), (618, 1279, 229, 92), (1279, 1281, 228, 229), (75, 635, 1278, 619), (619, 1278, 1279, 618), (635, 634, 1280, 1278), (1278, 1280, 1281, 1279), (634, 91, 595, 1280), (1280, 595, 594, 1281), (645, 1283, 684, 87), (1283, 1285, 685, 684), (102, 687, 1282, 644), (644, 1282, 1283, 645), (687, 686, 1284, 1282), (1282, 1284, 1285, 1283), (686, 116, 674, 1284), (1284, 674, 675, 1285), (594, 1287, 250, 81), (1287, 1289, 251, 250), (91, 570, 1286, 595), (595, 1286, 1287, 594), (570, 571, 1288, 1286), (1286, 1288, 1289, 1287), (571, 76, 575, 1288), (1288, 575, 574, 1289), (882, 1291, 252, 174), (1291, 1293, 253, 252), (177, 890, 1290, 883), (883, 1290, 1291, 882), (890, 891, 1292, 1290), (1290, 1292, 1293, 1291), (891, 83, 585, 1292), (1292, 585, 584, 1293), (573, 1295, 623, 77), (1295, 1297, 622, 623), (168, 876, 1294, 572), (572, 1294, 1295, 573), (876, 877, 1296, 1294), (1294, 1296, 1297, 1295), (877, 171, 540, 1296), (1296, 540, 541, 1297), (653, 1299, 598, 106), (1299, 1301, 599, 598), (84, 683, 1298, 652), (652, 1298, 1299, 653), (683, 682, 1300, 1298), (1298, 1300, 1301, 1299), (682, 111, 678, 1300), (1300, 678, 679, 1301), (614, 1303, 278, 100), (1303, 1305, 279, 278), (89, 643, 1302, 615), (615, 1302, 1303, 614), (643, 642, 1304, 1302), (1302, 1304, 1305, 1303), (642, 103, 641, 1304), (1304, 641, 640, 1305), (628, 1307, 604, 86), (1307, 1309, 605, 604), (80, 611, 1306, 629), (629, 1306, 1307, 628), (611, 610, 1308, 1306), (1306, 1308, 1309, 1307), (610, 90, 617, 1308), (1308, 617, 616, 1309), (593, 1311, 597, 87), (1311, 1313, 596, 597), (85, 590, 1310, 592), (592, 1310, 1311, 593), (590, 591, 1312, 1310), (1310, 1312, 1313, 1311), (591, 78, 224, 1312), (1312, 224, 225, 1313), (880, 1315, 606, 175), (1315, 1317, 607, 606), (176, 588, 1314, 881), (881, 1314, 1315, 880), (588, 589, 1316, 1314), (1314, 1316, 1317, 1315), (589, 80, 629, 1316), (1316, 629, 628, 1317), (584, 1319, 266, 97), (1319, 1321, 267, 266), (83, 601, 1318, 585), (585, 1318, 1319, 584), (601, 600, 1320, 1318), (1318, 1320, 1321, 1319), (600, 89, 615, 1320), (1320, 615, 614, 1321), (867, 1323, 635, 75), (1323, 1325, 634, 635), (168, 878, 1322, 866), (866, 1322, 1323, 867), (878, 879, 1324, 1322), (1322, 1324, 1325, 1323), (879, 170, 870, 1324), (1324, 870, 871, 1325), (686, 1327, 710, 116), (1327, 1329, 711, 710), (102, 713, 1326, 687), (687, 1326, 1327, 686), (713, 712, 1328, 1326), (1326, 1328, 1329, 1327), (712, 120, 705, 1328), (1328, 705, 704, 1329), (621, 1331, 608, 89), (1331, 1333, 609, 608), (82, 603, 1330, 620), (620, 1330, 1331, 621), (603, 602, 1332, 1330), (1330, 1332, 1333, 1331), (602, 110, 666, 1332), (1332, 666, 667, 1333), (597, 1335, 645, 87), (1335, 1337, 644, 645), (99, 285, 1334, 596), (596, 1334, 1335, 597), (285, 284, 1336, 1334), (1334, 1336, 1337, 1335), (284, 104, 638, 1336), (1336, 638, 639, 1337), (259, 1339, 285, 99), (1339, 1341, 284, 285), (100, 278, 1338, 258), (258, 1338, 1339, 259), (278, 279, 1340, 1338), (1338, 1340, 1341, 1339), (279, 105, 276, 1340), (1340, 276, 277, 1341), (292, 1343, 382, 109), (1343, 1345, 383, 382), (108, 385, 1342, 293), (293, 1342, 1343, 292), (385, 384, 1344, 1342), (1342, 1344, 1345, 1343), (384, 128, 375, 1344), (1344, 375, 374, 1345), (637, 1347, 655, 90), (1347, 1349, 654, 655), (101, 299, 1346, 636), (636, 1346, 1347, 637), (299, 298, 1348, 1346), (1346, 1348, 1349, 1347), (298, 109, 650, 1348), (1348, 650, 651, 1349), (264, 1351, 299, 101), (1351, 1353, 298, 299), (98, 301, 1350, 265), (265, 1350, 1351, 264), (301, 300, 1352, 1350), (1350, 1352, 1353, 1351), (300, 108, 293, 1352), (1352, 293, 292, 1353), (630, 1355, 301, 98), (1355, 1357, 300, 301), (84, 652, 1354, 631), (631, 1354, 1355, 630), (652, 653, 1356, 1354), (1354, 1356, 1357, 1355), (653, 106, 649, 1356), (1356, 649, 648, 1357), (679, 1359, 661, 118), (1359, 1361, 660, 661), (111, 781, 1358, 678), (678, 1358, 1359, 679), (781, 780, 1360, 1358), (1358, 1360, 1361, 1359), (780, 133, 756, 1360), (1360, 756, 757, 1361), (651, 1363, 854, 107), (1363, 1365, 855, 854), (109, 510, 1362, 650), (650, 1362, 1363, 651), (510, 511, 1364, 1362), (1362, 1364, 1365, 1363), (511, 149, 792, 1364), (1364, 792, 793, 1365), (710, 1367, 773, 116), (1367, 1369, 772, 773), (124, 775, 1366, 711), (711, 1366, 1367, 710), (775, 774, 1368, 1366), (1366, 1368, 1369, 1367), (774, 142, 763, 1368), (1368, 763, 762, 1369), (675, 1371, 658, 113), (1371, 1373, 659, 658), (116, 773, 1370, 674), (674, 1370, 1371, 675), (773, 772, 1372, 1370), (1370, 1372, 1373, 1371), (772, 138, 752, 1372), (1372, 752, 753, 1373), (722, 1375, 513, 129), (1375, 1377, 512, 513), (127, 784, 1374, 723), (723, 1374, 1375, 722), (784, 785, 1376, 1374), (1374, 1376, 1377, 1375), (785, 158, 819, 1376), (1376, 819, 818, 1377), (625, 1379, 683, 84), (1379, 1381, 682, 683), (85, 695, 1378, 624), (624, 1378, 1379, 625), (695, 694, 1380, 1378), (1378, 1380, 1381, 1379), (694, 112, 668, 1380), (1380, 668, 669, 1381), (598, 1383, 646, 106), (1383, 1385, 647, 646), (118, 729, 1382, 599), (599, 1382, 1383, 598), (729, 728, 1384, 1382), (1382, 1384, 1385, 1383), (728, 130, 717, 1384), (1384, 717, 716, 1385), (592, 1387, 695, 85), (1387, 1389, 694, 695), (87, 684, 1386, 593), (593, 1386, 1387, 592), (684, 685, 1388, 1386), (1386, 1388, 1389, 1387), (685, 113, 657, 1388), (1388, 657, 656, 1389), (616, 1391, 603, 82), (1391, 1393, 602, 603), (90, 688, 1390, 617), (617, 1390, 1391, 616), (688, 689, 1392, 1390), (1390, 1392, 1393, 1391), (689, 115, 665, 1392), (1392, 665, 664, 1393), (642, 1395, 693, 103), (1395, 1397, 692, 693), (89, 608, 1394, 643), (643, 1394, 1395, 642), (608, 609, 1396, 1394), (1394, 1396, 1397, 1395), (609, 114, 673, 1396), (1396, 673, 672, 1397), (700, 1399, 348, 123), (1399, 1401, 349, 348), (121, 698, 1398, 701), (701, 1398, 1399, 700), (698, 699, 1400, 1398), (1398, 1400, 1401, 1399), (699, 120, 697, 1400), (1400, 697, 696, 1401), (699, 1403, 705, 120), (1403, 1405, 704, 705), (121, 707, 1402, 698), (698, 1402, 1403, 699), (707, 706, 1404, 1402), (1402, 1404, 1405, 1403), (706, 125, 702, 1404), (1404, 702, 703, 1405), (664, 1407, 850, 110), (1407, 1409, 851, 850), (115, 853, 1406, 665), (665, 1406, 1407, 664), (853, 852, 1408, 1406), (1406, 1408, 1409, 1407), (852, 152, 795, 1408), (1408, 795, 794, 1409), (639, 1411, 713, 102), (1411, 1413, 712, 713), (104, 365, 1410, 638), (638, 1410, 1411, 639), (365, 364, 1412, 1410), (1410, 1412, 1413, 1411), (364, 122, 696, 1412), (1412, 696, 697, 1413), (277, 1415, 365, 104), (1415, 1417, 364, 365), (105, 272, 1414, 276), (276, 1414, 1415, 277), (272, 273, 1416, 1414), (1414, 1416, 1417, 1415), (273, 123, 348, 1416), (1416, 348, 349, 1417), (728, 1419, 662, 130), (1419, 1421, 663, 662), (118, 661, 1418, 729), (729, 1418, 1419, 728), (661, 660, 1420, 1418), (1418, 1420, 1421, 1419), (660, 140, 769, 1420), (1420, 769, 768, 1421), (723, 1423, 718, 127), (1423, 1425, 719, 718), (129, 374, 1422, 722), (722, 1422, 1423, 723), (374, 375, 1424, 1422), (1422, 1424, 1425, 1423), (375, 128, 720, 1424), (1424, 720, 721, 1425), (718, 1427, 727, 127), (1427, 1429, 726, 727), (126, 716, 1426, 719), (719, 1426, 1427, 718), (716, 717, 1428, 1426), (1426, 1428, 1429, 1427), (717, 130, 725, 1428), (1428, 725, 724, 1429), (382, 1431, 510, 109), (1431, 1433, 511, 510), (129, 513, 1430, 383), (383, 1430, 1431, 382), (513, 512, 1432, 1430), (1430, 1432, 1433, 1431), (512, 159, 481, 1432), (1432, 481, 480, 1433), (787, 1435, 779, 131), (1435, 1437, 778, 779), (145, 849, 1434, 786), (786, 1434, 1435, 787), (849, 848, 1436, 1434), (1434, 1436, 1437, 1435), (848, 167, 846, 1436), (1436, 846, 847, 1437), (672, 1439, 715, 117), (1439, 1441, 714, 715), (114, 671, 1438, 673), (673, 1438, 1439, 672), (671, 670, 1440, 1438), (1438, 1440, 1441, 1439), (670, 151, 801, 1440), (1440, 801, 800, 1441), (648, 1443, 385, 108), (1443, 1445, 384, 385), (106, 646, 1442, 649), (649, 1442, 1443, 648), (646, 647, 1444, 1442), (1442, 1444, 1445, 1443), (647, 126, 721, 1444), (1444, 721, 720, 1445), (739, 1447, 756, 133), (1447, 1449, 757, 756), (137, 759, 1446, 738), (738, 1446, 1447, 739), (759, 758, 1448, 1446), (1446, 1448, 1449, 1447), (758, 141, 754, 1448), (1448, 754, 755, 1449), (736, 1451, 744, 132), (1451, 1453, 745, 744), (134, 734, 1450, 737), (737, 1450, 1451, 736), (734, 735, 1452, 1450), (1450, 1452, 1453, 1451), (735, 135, 741, 1452), (1452, 741, 740, 1453), (738, 1455, 743, 137), (1455, 1457, 742, 743), (133, 747, 1454, 739), (739, 1454, 1455, 738), (747, 746, 1456, 1454), (1454, 1456, 1457, 1455), (746, 134, 737, 1456), (1456, 737, 736, 1457), (740, 1459, 751, 136), (1459, 1461, 750, 751), (135, 753, 1458, 741), (741, 1458, 1459, 740), (753, 752, 1460, 1458), (1458, 1460, 1461, 1459), (752, 138, 749, 1460), (1460, 749, 748, 1461), (748, 1463, 765, 139), (1463, 1465, 764, 765), (138, 762, 1462, 749), (749, 1462, 1463, 748), (762, 763, 1464, 1462), (1462, 1464, 1465, 1463), (763, 142, 761, 1464), (1464, 761, 760, 1465), (755, 1467, 769, 140), (1467, 1469, 768, 769), (141, 770, 1466, 754), (754, 1466, 1467, 755), (770, 771, 1468, 1466), (1466, 1468, 1469, 1467), (771, 145, 766, 1468), (1468, 766, 767, 1469), (744, 1471, 708, 132), (1471, 1473, 709, 708), (136, 677, 1470, 745), (745, 1470, 1471, 744), (677, 676, 1472, 1470), (1470, 1472, 1473, 1471), (676, 162, 829, 1472), (1472, 829, 828, 1473), (693, 1475, 730, 103), (1475, 1477, 731, 730), (117, 715, 1474, 692), (692, 1474, 1475, 693), (715, 714, 1476, 1474), (1474, 1476, 1477, 1475), (714, 153, 808, 1476), (1476, 808, 809, 1477), (703, 1479, 775, 124), (1479, 1481, 774, 775), (125, 782, 1478, 702), (702, 1478, 1479, 703), (782, 783, 1480, 1478), (1478, 1480, 1481, 1479), (783, 143, 760, 1480), (1480, 760, 761, 1481), (765, 1483, 776, 139), (1483, 1485, 777, 776), (143, 733, 1482, 764), (764, 1482, 1483, 765), (733, 732, 1484, 1482), (1482, 1484, 1485, 1483), (732, 166, 834, 1484), (1484, 834, 835, 1485), (727, 1487, 784, 127), (1487, 1489, 785, 784), (131, 779, 1486, 726), (726, 1486, 1487, 727), (779, 778, 1488, 1486), (1486, 1488, 1489, 1487), (778, 160, 820, 1488), (1488, 820, 821, 1489), (669, 1491, 781, 111), (1491, 1493, 780, 781), (112, 789, 1490, 668), (668, 1490, 1491, 669), (789, 788, 1492, 1490), (1490, 1492, 1493, 1491), (788, 134, 746, 1492), (1492, 746, 747, 1493), (724, 1495, 787, 131), (1495, 1497, 786, 787), (130, 662, 1494, 725), (725, 1494, 1495, 724), (662, 663, 1496, 1494), (1494, 1496, 1497, 1495), (663, 144, 767, 1496), (1496, 767, 766, 1497), (656, 1499, 789, 112), (1499, 1501, 788, 789), (113, 658, 1498, 657), (657, 1498, 1499, 656), (658, 659, 1500, 1498), (1498, 1500, 1501, 1499), (659, 135, 735, 1500), (1500, 735, 734, 1501), (794, 1503, 838, 150), (1503, 1505, 839, 838), (152, 841, 1502, 795), (795, 1502, 1503, 794), (841, 840, 1504, 1502), (1502, 1504, 1505, 1503), (840, 163, 827, 1504), (1504, 827, 826, 1505), (790, 1507, 446, 147), (1507, 1509, 447, 446), (146, 815, 1506, 791), (791, 1506, 1507, 790), (815, 814, 1508, 1506), (1506, 1508, 1509, 1507), (814, 155, 811, 1508), (1508, 811, 810, 1509), (809, 1511, 815, 146), (1511, 1513, 814, 815), (153, 817, 1510, 808), (808, 1510, 1511, 809), (817, 816, 1512, 1510), (1510, 1512, 1513, 1511), (816, 157, 812, 1512), (1512, 812, 813, 1513), (793, 1515, 822, 148), (1515, 1517, 823, 822), (149, 480, 1514, 792), (792, 1514, 1515, 793), (480, 481, 1516, 1514), (1514, 1516, 1517, 1515), (481, 159, 818, 1516), (1516, 818, 819, 1517), (806, 1519, 824, 154), (1519, 1521, 825, 824), (148, 822, 1518, 807), (807, 1518, 1519, 806), (822, 823, 1520, 1518), (1518, 1520, 1521, 1519), (823, 158, 821, 1520), (1520, 821, 820, 1521), (800, 1523, 802, 153), (1523, 1525, 803, 802), (151, 799, 1522, 801), (801, 1522, 1523, 800), (799, 798, 1524, 1522), (1522, 1524, 1525, 1523), (798, 162, 831, 1524), (1524, 831, 830, 1525), (797, 1527, 799, 151), (1527, 1529, 798, 799), (150, 838, 1526, 796), (796, 1526, 1527, 797), (838, 839, 1528, 1526), (1526, 1528, 1529, 1527), (839, 161, 828, 1528), (1528, 828, 829, 1529), (816, 1531, 842, 157), (1531, 1533, 843, 842), (153, 802, 1530, 817), (817, 1530, 1531, 816), (802, 803, 1532, 1530), (1530, 1532, 1533, 1531), (803, 164, 835, 1532), (1532, 835, 834, 1533), (805, 1535, 841, 152), (1535, 1537, 840, 841), (154, 845, 1534, 804), (804, 1534, 1535, 805), (845, 844, 1536, 1534), (1534, 1536, 1537, 1535), (844, 165, 832, 1536), (1536, 832, 833, 1537), (824, 1539, 845, 154), (1539, 1541, 844, 845), (160, 847, 1538, 825), (825, 1538, 1539, 824), (847, 846, 1540, 1538), (1538, 1540, 1541, 1539), (846, 167, 837, 1540), (1540, 837, 836, 1541), (758, 1543, 856, 141), (1543, 1545, 857, 856), (137, 859, 1542, 759), (759, 1542, 1543, 758), (859, 858, 1544, 1542), (1542, 1544, 1545, 1543), (858, 163, 833, 1544), (1544, 833, 832, 1545), (667, 1547, 671, 114), (1547, 1549, 670, 671), (110, 850, 1546, 666), (666, 1546, 1547, 667), (850, 851, 1548, 1546), (1546, 1548, 1549, 1547), (851, 150, 796, 1548), (1548, 796, 797, 1549), (771, 1551, 849, 145), (1551, 1553, 848, 849), (141, 856, 1550, 770), (770, 1550, 1551, 771), (856, 857, 1552, 1550), (1550, 1552, 1553, 1551), (857, 165, 836, 1552), (1552, 836, 837, 1553), (706, 1555, 860, 125), (1555, 1557, 861, 860), (121, 863, 1554, 707), (707, 1554, 1555, 706), (863, 862, 1556, 1554), (1554, 1556, 1557, 1555), (862, 155, 813, 1556), (1556, 813, 812, 1557), (273, 1559, 528, 123), (1559, 1561, 529, 528), (105, 531, 1558, 272), (272, 1558, 1559, 273), (531, 530, 1560, 1558), (1558, 1560, 1561, 1559), (530, 147, 446, 1560), (1560, 446, 447, 1561), (751, 1563, 677, 136), (1563, 1565, 676, 677), (139, 776, 1562, 750), (750, 1562, 1563, 751), (776, 777, 1564, 1562), (1562, 1564, 1565, 1563), (777, 164, 830, 1564), (1564, 830, 831, 1565), (783, 1567, 733, 143), (1567, 1569, 732, 733), (125, 860, 1566, 782), (782, 1566, 1567, 783), (860, 861, 1568, 1566), (1566, 1568, 1569, 1567), (861, 157, 842, 1568), (1568, 842, 843, 1569), (701, 1571, 863, 121), (1571, 1573, 862, 863), (123, 528, 1570, 700), (700, 1570, 1571, 701), (528, 529, 1572, 1570), (1570, 1572, 1573, 1571), (529, 156, 810, 1572), (1572, 810, 811, 1573), (640, 1575, 531, 105), (1575, 1577, 530, 531), (103, 730, 1574, 641), (641, 1574, 1575, 640), (730, 731, 1576, 1574), (1574, 1576, 1577, 1575), (731, 146, 791, 1576), (1576, 791, 790, 1577), (690, 1579, 864, 119), (1579, 1581, 865, 864), (107, 854, 1578, 691), (691, 1578, 1579, 690), (854, 855, 1580, 1578), (1578, 1580, 1581, 1579), (855, 148, 807, 1580), (1580, 807, 806, 1581), (743, 1583, 859, 137), (1583, 1585, 858, 859), (132, 708, 1582, 742), (742, 1582, 1583, 743), (708, 709, 1584, 1582), (1582, 1584, 1585, 1583), (709, 161, 826, 1584), (1584, 826, 827, 1585), (681, 1587, 853, 115), (1587, 1589, 852, 853), (119, 864, 1586, 680), (680, 1586, 1587, 681), (864, 865, 1588, 1586), (1586, 1588, 1589, 1587), (865, 154, 804, 1588), (1588, 804, 805, 1589), (256, 1591, 872, 172), (1591, 1593, 873, 872), (93, 574, 1590, 257), (257, 1590, 1591, 256), (574, 575, 1592, 1590), (1590, 1592, 1593, 1591), (575, 76, 869, 1592), (1592, 869, 868, 1593), (612, 1595, 874, 170), (1595, 1597, 875, 874), (88, 578, 1594, 613), (613, 1594, 1595, 612), (578, 579, 1596, 1594), (1594, 1596, 1597, 1595), (579, 79, 577, 1596), (1596, 577, 576, 1597), (866, 1599, 876, 168), (1599, 1601, 877, 876), (75, 619, 1598, 867), (867, 1598, 1599, 866), (619, 618, 1600, 1598), (1598, 1600, 1601, 1599), (618, 92, 255, 1600), (1600, 255, 254, 1601), (572, 1603, 878, 168), (1603, 1605, 879, 878), (77, 633, 1602, 573), (573, 1602, 1603, 572), (633, 632, 1604, 1602), (1602, 1604, 1605, 1603), (632, 88, 613, 1604), (1604, 613, 612, 1605), (580, 1607, 563, 95), (1607, 1609, 562, 563), (79, 587, 1606, 581), (581, 1606, 1607, 580), (587, 586, 1608, 1606), (1606, 1608, 1609, 1607), (586, 177, 883, 1608), (1608, 883, 882, 1609), (579, 1611, 587, 79), (1611, 1613, 586, 587), (88, 893, 1610, 578), (578, 1610, 1611, 579), (893, 892, 1612, 1610), (1610, 1612, 1613, 1611), (892, 175, 887, 1612), (1612, 887, 886, 1613), (632, 1615, 893, 88), (1615, 1617, 892, 893), (77, 889, 1614, 633), (633, 1614, 1615, 632), (889, 888, 1616, 1614), (1614, 1616, 1617, 1615), (888, 176, 881, 1616), (1616, 881, 880, 1617), (623, 1619, 889, 77), (1619, 1621, 888, 889), (94, 559, 1618, 622), (622, 1618, 1619, 623), (559, 558, 1620, 1618), (1618, 1620, 1621, 1619), (558, 173, 885, 1620), (1620, 885, 884, 1621)])
me_cube.materials.append(mat_material)
me_cube.use_remesh_preserve_volume = False
me_cube.use_remesh_preserve_attributes = False
me_cube.use_mirror_vertex_groups = False
me_cube.update()

# ---- objects
ob_cube = bpy.data.objects.new('Cube', me_cube)
ob_lamp = bpy.data.objects.new('Lamp', light_lamp)
ob_camera = bpy.data.objects.new('Camera', cam_camera)

# ---- transforms, parenting, visibility, modifiers, constraints
ob_cube.location = (0.0, 0.0, 0.0)
ob_cube.lock_rotations_4d = False
ob_cube.empty_display_type = 'ARROWS'
ob_cube.lineart.crease_threshold = 0.0
ob_lamp.location = (4.076, 1.005, 5.904)
ob_lamp.rotation_euler = (0.6503, 0.05522, 1.866)
ob_lamp.lock_rotations_4d = False
ob_lamp.empty_display_type = 'ARROWS'
ob_lamp.color = (0.0, 0.0, 0.0, 0.0)
ob_lamp.lineart.crease_threshold = 0.0
ob_camera.location = (7.481, -6.508, 5.344)
ob_camera.rotation_euler = (1.109, 0.01082, 0.8149)
ob_camera.lock_rotations_4d = False
ob_camera.empty_display_type = 'ARROWS'
ob_camera.color = (0.0, 0.0, 0.0, 0.0)
ob_camera.display_type = 'WIRE'
ob_camera.lineart.crease_threshold = 0.0

# ---- collection membership
col_collection_1.objects.link(ob_cube)
col_collection_1.objects.link(ob_lamp)
col_collection_1.objects.link(ob_camera)

# ---- scene / render settings (as saved in the file)
scene.camera = ob_camera
scene.frame_start = 1; scene.frame_end = 250; scene.frame_set(1)
scene.render.engine = 'BLENDER_EEVEE_NEXT'
scene.render.image_settings.color_mode = 'RGB'
scene.render.image_settings.compression = 90
scene.render.resolution_percentage = 50
scene.render.dither_intensity = 0.0
scene.render.bake_margin = 2
scene.render.bake_bias = 0.0
scene.cycles.use_denoising = False
scene.cycles.samples = 10
scene.cycles.sampling_pattern = 'TABULATED_SOBOL'
scene.cycles.light_sampling_threshold = 0.0
scene.cycles.use_adaptive_sampling = False
scene.cycles.use_light_tree = False
scene.cycles.blur_glossy = 0.0
scene.cycles.volume_bounces = 1
scene.cycles.pixel_filter_type = 'GAUSSIAN'
scene.cycles.sample_clamp_indirect = 0.0
scene.view_settings.view_transform = 'Standard'
bpy.context.view_layer.update()
